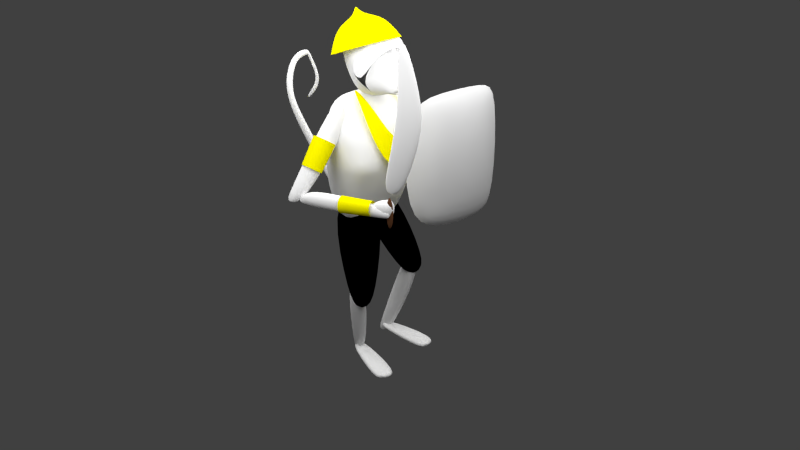 # Source: vaanar_warrior.blend  (saved by Blender 2.69.11; exported with 4.5.12 LTS)
import bpy
from mathutils import Matrix  # noqa: F401  (used for matrix-valued properties, if any)

bpy.ops.wm.read_factory_settings(use_empty=True)
scene = bpy.context.scene
scene.name = 'Scene'

# ---- collections
col_collection_1 = bpy.data.collections.new('Collection 1'); scene.collection.children.link(col_collection_1)

# ---- materials (node trees are filled in below, after node groups)
mat_body = bpy.data.materials.new('body')
mat_body.alpha_threshold = 0.0
mat_body.use_transparent_shadow = False
mat_body.diffuse_color = (1.0, 1.0, 1.0, 1.0)
mat_body.roughness = 0.5
mat_body.line_color = (0.0, 0.0, 0.0, 1.0)
mat_cloth = bpy.data.materials.new('cloth')
mat_cloth.alpha_threshold = 0.0
mat_cloth.use_transparent_shadow = False
mat_cloth.diffuse_color = (0.0, 0.0, 0.0, 1.0)
mat_cloth.roughness = 0.5
mat_cloth.line_color = (0.0, 0.0, 0.0, 1.0)
mat_wood = bpy.data.materials.new('wood')
mat_wood.alpha_threshold = 0.0
mat_wood.use_transparent_shadow = False
mat_wood.roughness = 0.5
mat_wood.line_color = (0.0, 0.0, 0.0, 1.0)
mat_ornaments = bpy.data.materials.new('ornaments')
mat_ornaments.alpha_threshold = 0.0
mat_ornaments.use_transparent_shadow = False
mat_ornaments.diffuse_color = (1.0, 0.9304, 0.0, 1.0)
mat_ornaments.specular_color = (1.0, 0.9431, 0.5919)
mat_ornaments.roughness = 0.5
mat_ornaments.line_color = (0.0, 0.0, 0.0, 1.0)
mat_face = bpy.data.materials.new('face')
mat_face.alpha_threshold = 0.0
mat_face.use_transparent_shadow = False
mat_face.diffuse_color = (1.0, 1.0, 1.0, 1.0)
mat_face.roughness = 0.5
mat_face.line_color = (0.0, 0.0, 0.0, 1.0)
mat_metal = bpy.data.materials.new('metal')
mat_metal.alpha_threshold = 0.0
mat_metal.use_transparent_shadow = False
mat_metal.diffuse_color = (1.0, 1.0, 1.0, 1.0)
mat_metal.roughness = 0.5
mat_metal.line_color = (0.0, 0.0, 0.0, 1.0)
mat_handle = bpy.data.materials.new('handle')
mat_handle.alpha_threshold = 0.0
mat_handle.use_transparent_shadow = False
mat_handle.diffuse_color = (0.1376, 0.05778, 0.02582, 1.0)
mat_handle.specular_color = (0.448, 0.448, 0.448)
mat_handle.roughness = 0.5
mat_handle.line_color = (0.0, 0.0, 0.0, 1.0)

# ---- material node trees

# ---- world
world_world = bpy.data.worlds.new('World'); scene.world = world_world
world_world.color = (0.05088, 0.05088, 0.05088)
world_world.use_sun_shadow = False
world_world.sun_shadow_jitter_overblur = 0.0
world_world.cycles.sampling_method = 'MANUAL'
world_world.cycles.sample_map_resolution = 256

# ---- cameras
cam_camera = bpy.data.cameras.new('Camera')
cam_camera.clip_end = 100.0
cam_camera.lens = 35.0
cam_camera.sensor_width = 32.0
cam_camera.sensor_height = 18.0
cam_camera.ortho_scale = 7.314
cam_camera.dof.focus_distance = 0.0
cam_camera.dof.aperture_fstop = 128.0

# ---- lights
light_lamp_003 = bpy.data.lights.new('Lamp.003', 'POINT')
light_lamp_003.transmission_factor = 0.0
light_lamp_003.cutoff_distance = 30.0
light_lamp_003.energy = 100.0
light_lamp_003.shadow_buffer_clip_start = 1.001
light_lamp_003.shadow_soft_size = 1.0
light_lamp_003.shadow_maximum_resolution = 0.006
light_lamp_003.use_absolute_resolution = True
light_lamp_003.cycles.use_multiple_importance_sampling = False
light_lamp_002 = bpy.data.lights.new('Lamp.002', 'POINT')
light_lamp_002.transmission_factor = 0.0
light_lamp_002.cutoff_distance = 30.0
light_lamp_002.energy = 100.0
light_lamp_002.shadow_buffer_clip_start = 1.001
light_lamp_002.shadow_soft_size = 1.0
light_lamp_002.shadow_maximum_resolution = 0.006
light_lamp_002.use_absolute_resolution = True
light_lamp_002.cycles.use_multiple_importance_sampling = False
light_lamp_001 = bpy.data.lights.new('Lamp.001', 'POINT')
light_lamp_001.transmission_factor = 0.0
light_lamp_001.cutoff_distance = 30.0
light_lamp_001.energy = 100.0
light_lamp_001.shadow_buffer_clip_start = 1.001
light_lamp_001.shadow_soft_size = 1.0
light_lamp_001.shadow_maximum_resolution = 0.006
light_lamp_001.use_absolute_resolution = True
light_lamp_001.cycles.use_multiple_importance_sampling = False
light_lamp = bpy.data.lights.new('Lamp', 'POINT')
light_lamp.transmission_factor = 0.0
light_lamp.cutoff_distance = 30.0
light_lamp.energy = 100.0
light_lamp.shadow_buffer_clip_start = 1.001
light_lamp.shadow_soft_size = 1.0
light_lamp.shadow_maximum_resolution = 0.006
light_lamp.use_absolute_resolution = True
light_lamp.cycles.use_multiple_importance_sampling = False

# ---- meshes
me_cylinder_005 = bpy.data.meshes.new('Cylinder.005')
me_cylinder_005.from_pydata([(9.16, 0.2264, 3.905), (-0.02846, 1.025, 4.396), (6.511, 1.918, 2.265), (-2.677, 2.716, 2.756), (4.263, 3.167, 2.243), (7.133, 1.139, 4.259), (-0.3819, 3.571, 2.491), (2.802, 1.515, 4.491), (6.988, 2.364, 4.046), (2.623, 2.74, 4.284), (4.812, 3.902, 2.518), (0.2031, 4.302, 2.764), (1.906, 2.243, 2.888), (0.4539, 0.5052, 2.835), (2.369, 1.979, 3.027), (0.9772, 0.2067, 2.992), (3.213, 1.661, 2.975), (1.93, -0.1523, 2.933), (3.271, 1.728, 2.804), (1.996, -0.07581, 2.74), (2.463, 2.088, 2.75), (1.084, 0.3305, 2.679), (2.688, 3.582, 2.784), (3.271, 3.194, 3.161), (4.133, 3.157, 2.693), (4.716, 2.769, 3.07), (2.792, 1.894, 2.783), (3.04, 1.728, 2.944), (3.199, 3.736, 2.77), (3.719, 3.363, 3.15), (2.242, 2.134, 2.828), (2.489, 1.973, 2.988), (2.424, 2.375, 2.993), (-0.7518, -1.515, 2.861), (2.923, 2.166, 3.0), (-0.2139, -2.141, 2.866), (3.34, 2.065, 2.911), (-0.06859, -2.885, 2.712), (3.259, 2.172, 2.816), (-0.4611, -3.003, 2.554), (2.761, 2.381, 2.809), (-0.999, -2.378, 2.549), (2.343, 2.482, 2.898), (-1.144, -1.634, 2.703), (-1.02, -2.874, 2.715), (3.456, 2.658, 2.859), (-0.008649, -2.831, 3.112), (1.418, -3.214, 3.49), (0.6414, -1.947, 3.078), (2.152, -2.215, 3.452), (1.715, -2.11, 2.932), (3.365, -2.399, 3.287), (1.728, -3.095, 2.876), (3.38, -3.511, 3.223), (0.663, -3.54, 2.986), (2.177, -4.015, 3.348), (-0.9836, -1.836, 2.729), (3.165, -2.526, 3.686), (-0.3567, -1.831, 2.642), (4.471, -2.544, 3.624), (-0.04311, -2.363, 2.569), (5.574, -3.45, 3.66), (-0.3565, -2.901, 2.583), (5.371, -4.338, 3.758), (-0.9835, -2.906, 2.669), (4.065, -4.321, 3.82), (-1.297, -2.374, 2.742), (2.962, -3.415, 3.784), (5.004, -3.382, 3.854), (-0.9643, -2.654, 2.503), (5.702, -2.436, 3.949), (10.93, -2.163, 3.724), (6.389, -2.4, 3.92), (10.14, -2.204, 3.757), (9.74, -0.1991, 3.149), (7.521, 0.994, 2.881), (4.887, 0.8249, 3.008), (4.096, -0.477, 3.386), (5.535, -0.5571, 3.574), (6.158, -0.223, 3.42), (7.693, -0.1141, 3.342), (8.871, -0.3175, 3.434), (7.94, -4.491, 3.827), (9.637, -4.254, 3.738), (5.46, -0.8169, 1.779), (7.892, -0.5618, 3.443), (8.715, -1.133, 1.682), (9.623, -1.278, 3.485), (8.71, -3.034, 1.793), (11.97, -4.129, 3.556), (5.546, -3.075, 2.001), (8.209, -4.838, 3.663), (2.357, -3.082, 2.084), (4.983, -4.019, 3.884), (2.362, -1.181, 1.972), (6.819, -0.7157, 3.618), (8.633, -2.784, 3.858), (4.977, -2.296, 1.538), (10.98, -0.2385, 2.675), (7.102, 0.1174, 2.948), (3.165, -0.3317, 2.963), (9.324, -0.6363, 1.964), (2.35, -0.7303, 2.199), (6.023, -0.5892, 2.237), (2.591, -3.825, 2.525), (9.939, -3.772, 2.199), (6.419, -4.007, 2.519), (9.691, 0.04823, 2.945), (5.087, 0.03878, 3.142), (7.698, -3.51, 1.843), (8.611, -4.407, 2.3), (10.76, -4.944, 3.56), (6.053, -5.073, 3.781), (4.448, -4.605, 2.496), (3.835, -3.74, 2.021), (3.083, -3.967, 3.252), (3.31, -1.737, 3.329), (5.319, -5.234, 3.17), (9.727, -5.061, 2.934), (11.47, -3.91, 2.823), (7.403, -4.546, 3.143), (11.85, -1.759, 3.005), (11.28, -1.491, 3.238), (4.374, -1.292, 3.516), (6.827, -3.174, 1.773), (6.126, -4.565, 1.704), (5.865, -2.934, 1.692), (5.155, -4.479, 1.634), (5.99, -3.045, 1.882), (5.32, -4.46, 1.821), (6.952, -3.285, 1.964), (6.291, -4.546, 1.891), (6.29, -5.497, 1.793), (5.387, -5.553, 1.75), (5.519, -5.405, 1.919), (6.423, -5.349, 1.962), (7.345, -7.04, 2.101), (6.641, -7.265, 2.114), (6.628, -6.954, 2.239), (7.332, -6.729, 2.226), (9.951, -8.608, 2.722), (9.12, -8.764, 2.69), (8.969, -8.407, 2.79), (9.8, -8.251, 2.823), (10.93, -9.458, 3.129), (10.19, -9.471, 3.01), (9.854, -9.071, 3.027), (10.6, -9.057, 3.146), (10.5, -10.11, 3.472), (10.06, -10.12, 3.366), (9.785, -9.802, 3.347), (10.23, -9.793, 3.454), (9.49, -10.44, 3.653), (9.288, -10.47, 3.573), (9.116, -10.23, 3.54), (9.318, -10.2, 3.62), (8.346, -10.56, 3.69), (8.143, -10.58, 3.609), (7.971, -10.34, 3.576), (8.173, -10.32, 3.657), (8.026, -10.5, 3.664), (8.149, -10.59, 3.616), (8.291, -10.4, 3.601), (8.168, -10.31, 3.65), (6.591, -10.05, 3.354), (6.832, -10.2, 3.336), (7.052, -10.03, 3.338), (6.811, -9.888, 3.356), (6.166, -9.82, 3.114), (6.476, -10.01, 3.141), (6.755, -9.883, 3.169), (6.445, -9.689, 3.142), (6.554, -10.23, 2.827), (6.758, -10.36, 2.845), (6.941, -10.27, 2.864), (6.738, -10.14, 2.846), (10.02, -6.287, 4.456), (9.446, -6.124, 4.071), (8.492, -5.958, 4.588), (7.203, -5.64, 4.266), (7.965, -4.998, 4.772), (6.43, -4.229, 4.535), (8.747, -3.969, 4.898), (7.578, -2.718, 4.721), (10.38, -3.475, 4.894), (9.976, -1.992, 4.715), (11.91, -3.805, 4.762), (12.22, -2.476, 4.521), (12.43, -4.765, 4.579), (12.99, -3.887, 4.251), (10.58, -5.634, 4.889), (11.65, -5.793, 4.452), (11.84, -5.398, 4.065), (9.445, -5.064, 4.759), (10.36, -4.902, 4.784), (10.64, -4.893, 4.763), (10.73, -5.071, 4.73), (10.29, -5.355, 4.705), (10.05, -5.275, 4.735), (10.56, -5.246, 4.714), (9.951, -5.116, 4.765), (10.12, -4.972, 4.784), (10.66, -5.599, 4.076), (9.624, -4.287, 3.723), (9.194, -6.169, 4.481), (8.153, -5.785, 4.181), (7.831, -4.42, 3.799), (7.563, -3.687, 3.74), (7.81, -2.511, 3.835), (10.23, -5.228, 4.74), (8.589, -4.914, 4.706), (7.111, -4.077, 4.543), (6.372, -3.336, 4.385), (6.409, -2.536, 4.195), (7.213, -1.894, 4.023), (9.442, -4.189, 4.833), (8.589, -2.822, 4.763), (10.89, -4.082, 4.772), (11.1, -2.636, 4.658), (11.49, -4.7, 4.584), (12.13, -3.706, 4.333), (12.17, -2.907, 4.142), (11.43, -2.165, 3.984), (10.11, -1.679, 3.901), (10.64, -6.062, 4.42), (9.519, -3.542, 3.658), (9.259, -2.404, 3.774), (7.119, -4.07, 4.545), (7.12, -4.081, 4.544), (11.95, -2.718, 4.375), (7.139, -3.012, 4.58), (9.835, -2.733, 4.737), (10.19, -4.134, 4.801), (6.372, -3.336, 4.385), (6.409, -2.536, 4.195), (8.589, -2.822, 4.763), (7.658, -2.159, 4.594), (11.1, -2.636, 4.658), (11.27, -1.891, 4.443), (12.17, -2.907, 4.142), (11.43, -2.165, 3.984), (9.603, -1.776, 4.623), (11.95, -2.718, 4.375), (7.139, -3.012, 4.58), (9.835, -2.733, 4.737), (7.81, -2.511, 3.835), (6.409, -2.536, 4.195), (7.213, -1.894, 4.023), (7.658, -2.159, 4.594), (7.935, -1.821, 4.412), (7.681, -0.8564, 4.09), (11.27, -1.891, 4.443), (10.45, -1.635, 4.307), (9.633, -0.7119, 4.008), (8.569, -1.58, 3.915), (11.43, -2.165, 3.984), (10.11, -1.679, 3.901), (9.259, -2.404, 3.774), (9.661, -1.52, 4.407), (8.97, -1.571, 4.436), (9.603, -1.776, 4.623), (10.21, -2.327, 4.504), (8.736, -2.425, 4.569), (9.652, -1.547, 4.346), (8.805, -1.608, 4.383), (8.683, -0.3353, 4.094), (8.542, -0.6008, 3.973), (8.685, -1.139, 4.04), (8.8, -0.8389, 4.281), (9.212, -0.8129, 4.264), (8.816, -1.83, 4.425), (9.764, -1.753, 4.385), (9.742, -2.093, 4.517), (9.259, -2.134, 4.54), (9.362, -1.687, 4.539), (9.582, -1.663, 4.526), (10.24, -1.175, 4.154), (9.657, -1.349, 4.202), (8.34, -1.443, 4.257), (7.623, -1.362, 4.262), (11.89, 2.988, 2.866), (11.04, 3.554, 2.315), (10.93, 2.527, 2.884), (10.07, 3.093, 2.334), (10.91, 3.348, 2.932), (10.06, 3.914, 2.381), (14.29, 1.141, 5.291), (12.93, 2.509, 4.086), (10.65, 3.591, 2.923), (11.54, 2.664, 2.829), (11.91, 4.099, 4.157), (9.913, 3.093, 2.502), (10.5, 2.705, 2.879), (11.19, 3.844, 2.486), (11.78, 3.456, 2.863), (11.93, 2.293, 2.463), (12.18, 2.127, 2.624), (10.0, 3.49, 2.521), (10.54, 3.068, 2.898), (11.35, 2.033, 2.481), (11.59, 1.87, 2.641), (12.79, 3.202, 4.617), (13.32, 2.144, 4.438), (11.23, 4.044, 3.546), (12.28, 2.643, 3.512), (14.65, 1.138, 5.275), (13.29, 2.505, 4.069), (11.01, 3.588, 2.906), (11.9, 2.66, 2.812), (12.26, 4.096, 4.14), (13.15, 3.198, 4.601), (13.68, 2.14, 4.421), (11.59, 4.04, 3.53), (12.64, 2.639, 3.495), (12.23, -2.32, 2.521), (11.16, -2.753, 2.93), (12.99, -1.557, 2.618), (12.01, -1.904, 3.037), (14.25, -1.94, 2.68), (13.4, -2.33, 3.107), (14.26, -2.94, 2.622), (13.42, -3.442, 3.042), (13.01, -3.174, 2.524), (12.03, -3.703, 2.933), (13.82, -1.541, 2.127), (10.89, -2.293, 3.208), (14.55, -1.478, 2.184), (11.8, -2.225, 3.38), (15.13, -1.971, 2.202), (12.23, -3.081, 3.573), (14.99, -2.526, 2.164), (11.75, -4.004, 3.593), (14.26, -2.588, 2.108), (10.84, -4.072, 3.421), (13.68, -2.096, 2.089), (10.4, -3.216, 3.229), (10.97, -3.099, 3.574), (15.09, -2.287, 2.032), (10.92, 2.151, 2.553), (11.9, 0.3664, 2.385), (11.42, 2.067, 2.701), (12.46, 0.2714, 2.552), (12.31, 2.388, 2.684), (13.46, 0.6341, 2.533), (12.36, 2.67, 2.525), (13.52, 0.9533, 2.354), (11.5, 2.524, 2.445), (12.55, 0.7878, 2.263), (11.39, 3.008, 2.741), (13.77, -1.036, 2.456), (11.74, 3.212, 2.679), (14.52, -1.023, 2.34), (11.61, 3.335, 2.568), (14.68, -1.452, 2.13), (11.12, 3.256, 2.519), (14.08, -1.894, 2.036), (10.76, 3.052, 2.582), (13.33, -1.907, 2.151), (10.9, 2.928, 2.692), (13.17, -1.478, 2.361), (14.44, -2.024, 2.214), (10.87, 3.662, 2.591), (0.1114, 0.2122, -0.3065), (-1.226, 2.846, -0.2425), (0.9228, 0.4146, -0.2778), (-0.02742, 3.373, -0.1949), (0.9486, 0.3813, -0.2139), (-0.1922, 3.724, -0.089), (0.163, 0.1456, -0.1787), (-1.556, 3.547, -0.03081), (-0.6485, -0.05682, -0.2073), (-2.755, 3.021, -0.07849), (-0.6743, -0.02355, -0.2712), (-2.59, 2.67, -0.1843), (-1.317, 3.662, -0.1354), (0.4451, -0.4292, -0.2639), (4.293, 1.026, -0.4632), (4.687, 3.866, -0.4722), (5.138, 0.9587, -0.4411), (6.071, 3.975, -0.4407), (5.162, 0.949, -0.3768), (6.169, 4.392, -0.3453), (4.342, 1.007, -0.3345), (4.881, 4.701, -0.2813), (3.497, 1.074, -0.3565), (3.497, 4.593, -0.3128), (3.472, 1.084, -0.4209), (3.399, 4.176, -0.4083), (5.125, 4.681, -0.3886), (4.223, 0.358, -0.4033), (-1.19e-08, 0.6563, -0.3071), (0.0, 0.9437, 0.8274), (0.5398, 0.3281, -0.3071), (0.866, 0.4718, 0.9137), (0.5398, -0.3281, -0.3071), (0.866, -0.4718, 1.086), (-6.639e-08, -0.6563, -0.3071), (-8.742e-08, -0.9437, 1.173), (-0.5398, -0.3281, -0.3071), (-0.866, -0.4718, 1.086), (-0.5398, 0.3281, -0.3071), (-0.866, 0.4718, 0.9137), (0.185, 0.1143, 1.167), (0.156, -0.336, -0.4802), (4.26, 1.529, -0.4358), (6.908, 1.675, 0.5975), (4.707, 1.161, -0.4721), (7.832, 1.128, 0.6176), (4.608, 0.5116, -0.4696), (8.086, 0.1723, 0.7787), (4.063, 0.2297, -0.4307), (7.417, -0.2365, 0.9196), (3.615, 0.5977, -0.3943), (6.493, 0.3104, 0.8995), (3.714, 1.248, -0.3968), (6.239, 1.266, 0.7385), (7.733, 0.7972, 0.8972), (3.767, 0.4425, -0.5464), (7.78, 2.208, 0.8571), (7.769, 0.07736, 1.945), (8.565, 1.356, 0.7467), (9.065, -1.403, 1.858), (7.826, 0.3897, 0.6056), (9.107, -3.512, 1.739), (6.303, 0.2749, 0.5749), (6.699, -3.81, 1.779), (5.518, 1.127, 0.6853), (4.249, -1.999, 1.939), (6.256, 2.093, 0.8264), (5.362, -0.2207, 1.985), (6.693, -2.773, 2.396), (7.119, 1.834, 0.4778), (-0.5102, 0.8714, 1.215), (3.18, -0.842, 2.117), (0.796, 1.111, 1.061), (5.528, -0.5484, 1.949), (1.355, 0.3143, 0.8689), (6.931, -2.008, 1.797), (0.6076, -0.7218, 0.8309), (5.007, -4.294, 1.93), (-0.6986, -0.9613, 0.9849), (2.659, -4.588, 2.099), (-1.258, -0.1647, 1.177), (2.234, -2.595, 2.135), (6.327, -3.238, 2.435), (-0.8649, 0.5536, 0.8329)], [], [(5, 0, 8), (7, 5, 8, 9), (1, 7, 9), (2, 4, 10), (11, 10, 4, 6), (6, 3, 11), (0, 2, 10, 8), (9, 8, 10, 11), (3, 1, 9, 11), (12, 13, 15, 14), (14, 15, 17, 16), (16, 17, 19, 18), (20, 21, 13, 12), (18, 19, 21, 20), (28, 29, 25, 24), (25, 29, 23, 31, 27), (24, 25, 27, 26), (30, 31, 23, 22), (22, 28, 24, 26, 30), (22, 23, 29, 28), (26, 27, 31, 30), (32, 33, 35, 34), (34, 35, 37, 36), (36, 37, 39, 38), (38, 39, 41, 40), (43, 41, 44), (42, 43, 33, 32), (40, 41, 43, 42), (34, 36, 45), (37, 44, 39), (33, 43, 44), (35, 33, 44), (37, 35, 44), (41, 39, 44), (32, 34, 45), (36, 38, 45), (42, 45, 40), (38, 40, 45), (42, 32, 45), (46, 47, 49, 48), (48, 49, 51, 50), (50, 51, 53, 52), (54, 55, 47, 46), (52, 53, 55, 54), (56, 57, 59, 58), (58, 59, 61, 60), (60, 61, 63, 62), (62, 63, 65, 64), (67, 65, 68), (66, 67, 57, 56), (64, 65, 67, 66), (58, 60, 69), (61, 68, 63), (57, 67, 68), (59, 57, 68), (61, 59, 68), (65, 63, 68), (56, 58, 69), (60, 62, 69), (66, 69, 64), (62, 64, 69), (66, 56, 69), (72, 70, 82), (83, 71, 73), (71, 74, 81, 73), (74, 75, 80, 81), (78, 77, 70, 72), (79, 76, 77, 78), (75, 76, 79, 80), (84, 103, 101, 86), (98, 107, 121), (110, 118, 120, 106), (113, 117, 115, 104), (95, 93, 96), (94, 102, 103, 84), (92, 104, 102, 94), (86, 88, 97), (96, 91, 111), (85, 95, 96), (87, 85, 96), (89, 87, 96), (93, 112, 96), (84, 86, 97), (109, 90, 97), (94, 97, 92), (114, 92, 97), (94, 84, 97), (101, 98, 121, 119, 105), (100, 116, 108), (102, 100, 99, 103), (103, 99, 98, 101), (104, 115, 116, 100, 102), (86, 101, 105, 88), (109, 110, 106, 90), (114, 113, 104, 92), (87, 89, 122), (95, 108, 123), (100, 108, 99), (99, 107, 98), (99, 85, 87, 107), (108, 95, 85, 99), (88, 105, 110, 109), (89, 96, 111), (105, 119, 118, 110), (106, 120, 117, 113), (90, 106, 113, 114), (112, 91, 96), (90, 114, 97), (88, 109, 97), (115, 93, 116), (108, 116, 123), (117, 112, 93, 115), (119, 89, 111, 118), (120, 91, 112, 117), (118, 111, 91, 120), (119, 121, 89), (122, 89, 121), (107, 122, 121), (107, 87, 122), (93, 95, 123), (116, 93, 123), (124, 125, 127, 126), (126, 127, 129, 128), (125, 131, 135, 132), (130, 131, 125, 124), (128, 129, 131, 130), (124, 126, 128, 130), (135, 134, 138, 139), (131, 129, 134, 135), (127, 125, 132, 133), (129, 127, 133, 134), (138, 137, 141, 142), (132, 135, 139, 136), (133, 132, 136, 137), (134, 133, 137, 138), (142, 141, 145, 146), (139, 138, 142, 143), (136, 139, 143, 140), (137, 136, 140, 141), (145, 144, 148, 149), (143, 142, 146, 147), (140, 143, 147, 144), (141, 140, 144, 145), (148, 151, 155, 152), (146, 145, 149, 150), (147, 146, 150, 151), (144, 147, 151, 148), (155, 154, 158, 159), (149, 148, 152, 153), (150, 149, 153, 154), (151, 150, 154, 155), (159, 158, 162, 163), (152, 155, 159, 156), (153, 152, 156, 157), (154, 153, 157, 158), (162, 161, 165, 166), (156, 159, 163, 160), (157, 156, 160, 161), (158, 157, 161, 162), (165, 164, 168, 169), (163, 162, 166, 167), (160, 163, 167, 164), (161, 160, 164, 165), (168, 171, 175, 172), (166, 165, 169, 170), (167, 166, 170, 171), (164, 167, 171, 168), (173, 172, 175, 174), (169, 168, 172, 173), (170, 169, 173, 174), (171, 170, 174, 175), (177, 176, 178, 179), (179, 178, 180, 181), (181, 180, 182, 183), (183, 182, 184, 185), (185, 184, 186, 187), (187, 186, 188, 189), (189, 188, 191, 192), (197, 190, 198), (198, 190, 200), (201, 200, 190), (201, 190, 194), (194, 190, 195), (195, 190, 196), (196, 190, 199), (199, 190, 197), (192, 191, 176, 177), (178, 198, 200, 193, 180), (182, 201, 194, 184), (186, 195, 196, 188), (191, 199, 197, 176), (176, 197, 198, 178), (180, 193, 200, 201, 182), (184, 194, 195, 186), (188, 196, 199, 191), (203, 202, 205, 206), (208, 207, 213, 214), (207, 206, 212, 213), (206, 205, 211, 212), (205, 204, 210, 228, 211), (211, 228, 227), (216, 215, 232, 231), (218, 220, 229), (218, 217, 219, 220), (223, 222, 225, 226), (225, 203, 206, 207), (202, 224, 204, 205), (226, 225, 207, 208), (224, 209, 204), (204, 209, 210), (210, 209, 215), (215, 209, 232), (217, 209, 219), (222, 221, 203, 225), (221, 220, 202, 203), (220, 219, 224, 202), (219, 209, 224), (220, 221, 229), (228, 210, 215, 216, 227), (230, 227, 216), (212, 211, 227, 230), (209, 217, 232), (231, 232, 217, 218), (236, 233, 243), (236, 235, 244, 241), (238, 239, 240), (236, 243, 235), (239, 238, 242), (238, 237, 242), (241, 244, 237, 238), (234, 233, 236), (247, 246, 279, 250), (249, 246, 248), (263, 258, 271), (274, 260, 275), (276, 252, 255), (254, 257, 245), (254, 245, 247), (254, 247, 250), (253, 266, 267), (254, 253, 256), (254, 256, 257), (270, 259, 264), (263, 264, 259, 258), (251, 252, 261), (248, 260, 262), (275, 260, 272), (260, 251, 261), (249, 248, 262), (253, 265, 269), (277, 263, 252, 276), (250, 279, 278), (265, 250, 268), (269, 265, 268), (266, 250, 267), (254, 250, 266), (253, 254, 266), (250, 265, 267), (265, 253, 267), (250, 278, 268), (263, 277, 269), (263, 269, 268, 264), (270, 249, 262), (249, 270, 264), (252, 263, 271), (260, 261, 272), (261, 252, 271), (260, 273, 262), (273, 270, 262), (259, 274, 275, 258), (259, 270, 273, 274), (261, 271, 272), (258, 275, 272, 271), (277, 253, 269), (253, 277, 276), (253, 276, 255, 256), (279, 249, 264, 278), (246, 249, 279), (278, 264, 268), (252, 251, 255), (274, 273, 260), (280, 282, 283, 281), (283, 285, 281), (282, 284, 285, 283), (284, 280, 281, 285), (280, 284, 282), (287, 302, 301, 290), (297, 298, 294, 293), (294, 298, 292, 300, 296), (293, 294, 296, 295), (299, 300, 292, 291), (291, 297, 293, 295, 299), (291, 292, 298, 297), (295, 296, 300, 299), (289, 304, 303, 288), (302, 286, 301), (304, 287, 290, 303), (306, 309, 310, 311), (308, 307, 312, 313), (311, 310, 305), (313, 312, 309, 306), (290, 309, 312, 303), (287, 306, 311, 302), (289, 308, 313, 304), (288, 307, 308, 289), (303, 312, 307, 288), (301, 310, 309, 290), (304, 313, 306, 287), (302, 311, 305, 286), (286, 305, 310, 301), (314, 315, 317, 316), (316, 317, 319, 318), (318, 319, 321, 320), (322, 323, 315, 314), (320, 321, 323, 322), (324, 325, 327, 326), (326, 327, 329, 328), (328, 329, 331, 330), (330, 331, 333, 332), (335, 333, 336), (334, 335, 325, 324), (332, 333, 335, 334), (326, 328, 337), (329, 336, 331), (325, 335, 336), (327, 325, 336), (329, 327, 336), (333, 331, 336), (324, 326, 337), (328, 330, 337), (334, 337, 332), (330, 332, 337), (334, 324, 337), (338, 339, 341, 340), (340, 341, 343, 342), (342, 343, 345, 344), (346, 347, 339, 338), (344, 345, 347, 346), (348, 349, 351, 350), (350, 351, 353, 352), (352, 353, 355, 354), (354, 355, 357, 356), (359, 357, 360), (358, 359, 349, 348), (356, 357, 359, 358), (350, 352, 361), (353, 360, 355), (349, 359, 360), (351, 349, 360), (353, 351, 360), (357, 355, 360), (348, 350, 361), (352, 354, 361), (358, 361, 356), (354, 356, 361), (358, 348, 361), (362, 363, 365, 364), (364, 365, 367, 366), (366, 367, 369, 368), (368, 369, 371, 370), (373, 371, 374), (372, 373, 363, 362), (370, 371, 373, 372), (364, 366, 375), (367, 374, 369), (363, 373, 374), (365, 363, 374), (367, 365, 374), (371, 369, 374), (362, 364, 375), (366, 368, 375), (372, 375, 370), (368, 370, 375), (372, 362, 375), (376, 377, 379, 378), (378, 379, 381, 380), (380, 381, 383, 382), (382, 383, 385, 384), (387, 385, 388), (386, 387, 377, 376), (384, 385, 387, 386), (378, 380, 389), (381, 388, 383), (377, 387, 388), (379, 377, 388), (381, 379, 388), (385, 383, 388), (376, 378, 389), (380, 382, 389), (386, 389, 384), (382, 384, 389), (386, 376, 389), (390, 391, 393, 392), (392, 393, 395, 394), (394, 395, 397, 396), (396, 397, 399, 398), (401, 399, 402), (400, 401, 391, 390), (398, 399, 401, 400), (392, 394, 403), (395, 402, 397), (391, 401, 402), (393, 391, 402), (395, 393, 402), (399, 397, 402), (390, 392, 403), (394, 396, 403), (400, 403, 398), (396, 398, 403), (400, 390, 403), (404, 405, 407, 406), (406, 407, 409, 408), (408, 409, 411, 410), (410, 411, 413, 412), (415, 413, 416), (414, 415, 405, 404), (412, 413, 415, 414), (406, 408, 417), (409, 416, 411), (405, 415, 416), (407, 405, 416), (409, 407, 416), (413, 411, 416), (404, 406, 417), (408, 410, 417), (414, 417, 412), (410, 412, 417), (414, 404, 417), (418, 419, 421, 420), (420, 421, 423, 422), (422, 423, 425, 424), (424, 425, 427, 426), (429, 427, 430), (428, 429, 419, 418), (426, 427, 429, 428), (420, 422, 431), (423, 430, 425), (419, 429, 430), (421, 419, 430), (423, 421, 430), (427, 425, 430), (418, 420, 431), (422, 424, 431), (428, 431, 426), (424, 426, 431), (428, 418, 431), (432, 433, 435, 434), (434, 435, 437, 436), (436, 437, 439, 438), (438, 439, 441, 440), (443, 441, 444), (442, 443, 433, 432), (440, 441, 443, 442), (434, 436, 445), (437, 444, 439), (433, 443, 444), (435, 433, 444), (437, 435, 444), (441, 439, 444), (432, 434, 445), (436, 438, 445), (442, 445, 440), (438, 440, 445), (442, 432, 445)])
me_cylinder_005.polygons.foreach_set('use_smooth', [True] * 464)
me_cylinder_005.polygons.foreach_set('material_index', [2, 2, 2, 2, 2, 2, 2, 2, 2, 3, 3, 3, 3, 3, 0, 0, 0, 0, 0, 0, 0, 0, 0, 0, 0, 0, 0, 0, 0, 0, 0, 0, 0, 0, 0, 0, 0, 0, 0, 3, 3, 3, 3, 3, 0, 0, 0, 0, 0, 0, 0, 0, 0, 0, 0, 0, 0, 0, 0, 0, 0, 0, 3, 3, 3, 3, 3, 3, 3, 0, 0, 0, 0, 0, 0, 0, 0, 0, 0, 0, 0, 0, 0, 0, 0, 0, 0, 0, 0, 0, 0, 0, 0, 0, 0, 0, 0, 0, 0, 0, 0, 0, 0, 0, 0, 0, 0, 0, 0, 0, 0, 0, 0, 0, 0, 0, 0, 0, 0, 0, 0, 0, 0, 0, 0, 0, 0, 0, 0, 0, 0, 0, 0, 0, 0, 0, 0, 0, 0, 0, 0, 0, 0, 0, 0, 0, 0, 0, 0, 0, 0, 0, 0, 0, 0, 0, 0, 0, 0, 0, 0, 0, 0, 0, 0, 0, 0, 0, 0, 0, 0, 3, 3, 3, 3, 3, 3, 3, 3, 3, 3, 3, 3, 3, 3, 3, 3, 3, 3, 3, 3, 3, 3, 3, 3, 0, 0, 0, 0, 0, 0, 0, 0, 0, 0, 0, 0, 0, 0, 0, 0, 0, 0, 0, 0, 0, 0, 0, 0, 0, 0, 0, 0, 4, 4, 4, 4, 4, 4, 4, 4, 4, 4, 4, 4, 4, 4, 4, 4, 4, 4, 4, 4, 4, 4, 4, 4, 4, 4, 4, 4, 4, 4, 4, 4, 4, 4, 4, 4, 4, 4, 4, 4, 4, 4, 4, 4, 4, 4, 4, 4, 4, 4, 4, 4, 4, 4, 4, 4, 4, 4, 6, 6, 6, 6, 6, 5, 0, 0, 0, 0, 0, 0, 0, 5, 5, 5, 5, 5, 5, 5, 5, 5, 5, 5, 5, 5, 5, 5, 5, 3, 3, 3, 3, 3, 0, 0, 0, 0, 0, 0, 0, 0, 0, 0, 0, 0, 0, 0, 0, 0, 0, 0, 3, 3, 3, 3, 3, 0, 0, 0, 0, 0, 0, 0, 0, 0, 0, 0, 0, 0, 0, 0, 0, 0, 0, 0, 0, 0, 0, 0, 0, 0, 0, 0, 0, 0, 0, 0, 0, 0, 0, 0, 0, 0, 0, 0, 0, 0, 0, 0, 0, 0, 0, 0, 0, 0, 0, 0, 0, 0, 0, 0, 0, 0, 0, 0, 0, 0, 0, 0, 0, 0, 0, 0, 0, 0, 0, 0, 0, 0, 0, 0, 0, 0, 0, 0, 0, 0, 0, 0, 0, 0, 0, 0, 0, 0, 0, 1, 1, 1, 1, 1, 1, 1, 1, 1, 1, 1, 1, 1, 1, 1, 1, 1, 1, 1, 1, 1, 1, 1, 1, 1, 1, 1, 1, 1, 1, 1, 1, 1, 1, 1, 1])
_uv = me_cylinder_005.uv_layers.new(name='UVMap')
_uv.uv.foreach_set('vector', [-0.9802, 0.2104, -1.611, -0.1661, -0.9288, -0.1786, 0.1796, 0.4012, -0.9802, 0.2104, -0.9288, -0.1786, 0.2408, 0.02044, 0.8498, 0.2386, 0.1796, 0.4012, 0.2408, 0.02044, 1.336, 0.8344, 1.96, 0.6597, 1.915, 0.9998, 0.1475, 0.7433, -1.087, 0.5403, -1.042, 0.2002, 0.2019, 0.4048, 0.2019, 0.4048, 0.7951, 0.7795, 0.1475, 0.7433, 1.391, 0.2935, 1.796, -2.167, 2.374, -2.002, 2.073, 0.2809, 0.2408, 0.02044, -0.9288, -0.1786, -0.6272, -2.461, 0.607, -2.258, 0.7951, 0.7795, 0.3902, 3.24, -0.2188, 3.022, 0.1475, 0.7433, 0.6065, 0.4665, 9.812e-05, 0.4991, 0.3674, 9.812e-05, 0.5837, 0.5641, 0.5837, 0.5641, 0.3674, 9.812e-05, 0.9631, 0.1951, 0.4876, 0.5765, 0.4876, 0.5765, 0.9631, 0.1951, 0.9631, 0.8087, 0.4567, 0.4828, 0.5256, 0.4128, 0.3663, 0.9999, 9.812e-05, 0.4991, 0.6065, 0.4665, 0.4567, 0.4828, 0.9631, 0.8087, 0.3663, 0.9999, 0.5256, 0.4128, 0.0, 0.282, 1.0, 0.2474, 1.0, 1.0, 0.0, 1.0, 0.0, 0.0, 0.7526, 0.0, 1.0, 0.0, 1.0, 0.7543, 1.0, 1.0, 0.0, 0.0, 1.0, 0.0, 1.0, 1.0, 0.0, 1.0, 0.0, 0.2432, 1.0, 0.2457, 1.0, 1.0, 0.0, 1.0, 0.0, 0.0, 0.282, 0.0, 1.0, 0.0, 1.0, 1.0, 0.7568, 0.7568, 0.0, 0.0, 1.0, 0.0, 1.0, 0.2474, 0.0, 0.282, 0.0, 0.0, 1.0, 0.0, 1.0, 0.2457, 0.0, 0.2432, 0.0, 0.0, 1.0, 0.0, 1.0, 1.0, 0.0, 1.0, 0.0, 0.0, 1.0, 0.0, 1.0, 1.0, 0.0, 1.0, 0.0, 0.0, 1.0, 0.0, 1.0, 1.0, 0.0, 1.0, 0.0, 0.0, 1.0, 0.0, 1.0, 1.0, 0.0, 1.0, 0.0, 0.0, 1.0, 0.0, 1.0, 1.0, 0.0, 0.0, 1.0, 0.0, 1.0, 1.0, 0.0, 1.0, 0.0, 0.0, 1.0, 0.0, 1.0, 1.0, 0.0, 1.0, 0.0, 0.0, 1.0, 0.0, 1.0, 1.0, 0.0, 0.0, 1.0, 0.0, 1.0, 1.0, 0.0, 0.0, 1.0, 0.0, 1.0, 1.0, 0.0, 0.0, 1.0, 0.0, 1.0, 1.0, 0.0, 0.0, 1.0, 0.0, 1.0, 1.0, 0.0, 0.0, 1.0, 0.0, 1.0, 1.0, 0.0, 0.0, 1.0, 0.0, 1.0, 1.0, 0.0, 0.0, 1.0, 0.0, 1.0, 1.0, 0.0, 0.0, 1.0, 0.0, 1.0, 1.0, 0.0, 0.0, 1.0, 0.0, 1.0, 1.0, 0.0, 0.0, 1.0, 0.0, 1.0, 1.0, 0.1763, 0.3055, 9.725e-05, 0.1811, 0.5673, 9.719e-05, 0.5306, 0.2304, 0.5306, 0.2304, 0.5673, 9.719e-05, 0.9999, 0.4853, 0.7255, 0.4893, 0.7255, 0.4893, 0.9999, 0.4853, 0.5801, 0.9448, 0.5448, 0.7239, 0.2046, 0.6348, 9.719e-05, 0.736, 9.725e-05, 0.1811, 0.1763, 0.3055, 0.5448, 0.7239, 0.5801, 0.9448, 9.719e-05, 0.736, 0.2046, 0.6348, 0.0, 0.0, 1.0, 0.0, 1.0, 1.0, 0.0, 1.0, 0.0, 0.0, 1.0, 0.0, 1.0, 1.0, 0.0, 1.0, 0.0, 0.0, 1.0, 0.0, 1.0, 1.0, 0.0, 1.0, 0.0, 0.0, 1.0, 0.0, 1.0, 1.0, 0.0, 1.0, 0.0, 0.0, 1.0, 0.0, 1.0, 1.0, 0.0, 0.0, 1.0, 0.0, 1.0, 1.0, 0.0, 1.0, 0.0, 0.0, 1.0, 0.0, 1.0, 1.0, 0.0, 1.0, 0.0, 0.0, 1.0, 0.0, 1.0, 1.0, 0.0, 0.0, 1.0, 0.0, 1.0, 1.0, 0.0, 0.0, 1.0, 0.0, 1.0, 1.0, 0.0, 0.0, 1.0, 0.0, 1.0, 1.0, 0.0, 0.0, 1.0, 0.0, 1.0, 1.0, 0.0, 0.0, 1.0, 0.0, 1.0, 1.0, 0.0, 0.0, 1.0, 0.0, 1.0, 1.0, 0.0, 0.0, 1.0, 0.0, 1.0, 1.0, 0.0, 0.0, 1.0, 0.0, 1.0, 1.0, 0.0, 0.0, 1.0, 0.0, 1.0, 1.0, 0.0, 0.0, 1.0, 0.0, 1.0, 1.0, 0.0, 0.0, 0.0, 0.0, 0.0, 0.0, 0.0, 0.0, 0.0, 0.0, 0.0, 0.0, 0.404, 9.788e-05, 0.8288, 0.332, 0.6104, 0.3946, 0.3409, 0.07612, 0.8288, 0.332, 0.9999, 0.6763, 0.648, 0.5509, 0.6104, 0.3946, 0.4014, 0.7482, 0.4649, 0.9584, 9.788e-05, 0.6669, 0.03065, 0.586, 0.5405, 0.7143, 0.8212, 0.9584, 0.4649, 0.9584, 0.4014, 0.7482, 0.9999, 0.6763, 0.8212, 0.9584, 0.5405, 0.7143, 0.648, 0.5509, 0.0, 0.0, 1.0, 0.0, 1.0, 1.0, 0.0, 1.0, 0.0, 0.0, 1.0, 0.0, 0.3979, 0.3979, 0.0, 0.3798, 0.5179, 0.4499, 0.5491, 1.0, 0.0, 1.0, 0.0, 0.5177, 0.5394, 0.4757, 0.5118, 1.0, 0.0, 1.0, 0.0, 0.0, 1.0, 0.0, 1.0, 1.0, 0.0, 0.0, 1.0, 0.0, 1.0, 1.0, 0.0, 1.0, 0.0, 0.0, 1.0, 0.0, 1.0, 1.0, 0.0, 1.0, 0.0, 0.0, 1.0, 0.0, 1.0, 1.0, 1.0, 0.0, 1.0, 1.0, 0.5151, 0.5151, 0.0, 0.0, 1.0, 0.0, 1.0, 1.0, 0.0, 0.0, 1.0, 0.0, 1.0, 1.0, 0.0, 0.0, 1.0, 0.0, 1.0, 1.0, 0.0, 0.0, 0.5602, 0.0, 1.0, 1.0, 0.0, 0.0, 1.0, 0.0, 1.0, 1.0, 0.322, 0.0, 1.0, 0.0, 1.0, 1.0, 0.0, 0.0, 1.0, 0.0, 1.0, 1.0, 0.5398, 0.0, 1.0, 0.0, 1.0, 1.0, 0.0, 0.0, 1.0, 0.0, 1.0, 1.0, 0.0, 0.0, 1.0, 0.0, 1.0, 0.3979, 0.4781, 1.0, 0.0, 1.0, 0.0, 0.0, 0.3726, 0.0, 1.0, 1.0, 0.0, 0.0, 1.0, 0.0, 1.0, 1.0, 0.0, 1.0, 0.0, 0.0, 1.0, 0.0, 1.0, 1.0, 0.0, 1.0, 0.0, 0.0, 0.5118, 0.0, 1.0, 0.6274, 1.0, 1.0, 0.0, 1.0, 0.0, 0.0, 1.0, 0.0, 1.0, 1.0, 0.0, 1.0, 0.0, 0.322, 1.0, 0.3798, 1.0, 1.0, 0.0, 1.0, 0.0, 0.5398, 1.0, 0.5177, 1.0, 1.0, 0.0, 1.0, 1.0, 0.0, 1.0, 1.0, 0.4791, 0.4791, 1.0, 0.0, 1.0, 1.0, 0.5657, 0.5657, 0.0, 0.0, 1.0, 0.0, 1.0, 1.0, 0.0, 0.0, 1.0, 0.0, 1.0, 1.0, 0.0, 0.0, 1.0, 0.0, 1.0, 1.0, 0.0, 1.0, 0.0, 0.0, 1.0, 0.0, 1.0, 1.0, 0.0, 1.0, 0.0, 0.0, 1.0, 0.0, 1.0, 0.3798, 0.0, 0.322, 0.0, 0.0, 1.0, 0.0, 0.5151, 0.5151, 0.0, 0.0, 0.4781, 0.0, 0.5179, 0.4499, 0.0, 0.3798, 0.0, 0.0, 0.5491, 0.0, 0.5394, 0.4757, 0.0, 0.5177, 0.0, 0.0, 1.0, 0.0, 1.0, 0.5177, 0.0, 0.5398, 0.5602, 0.0, 1.0, 0.0, 1.0, 1.0, 0.0, 0.0, 0.5398, 0.0, 1.0, 1.0, 0.0, 0.0, 0.322, 0.0, 1.0, 1.0, 0.5118, 0.0, 1.0, 0.0, 1.0, 0.6274, 1.0, 1.0, 0.3726, 0.0, 1.0, 0.5657, 0.5394, 0.4757, 1.0, 0.4398, 1.0, 1.0, 0.5118, 1.0, 0.4781, 0.0, 1.0, 0.0, 1.0, 0.5151, 0.5179, 0.4499, 0.5491, 0.0, 1.0, 0.0, 1.0, 0.4398, 0.5394, 0.4757, 0.5179, 0.4499, 1.0, 0.5151, 1.0, 1.0, 0.5491, 1.0, 0.4781, 1.0, 1.0, 0.3979, 1.0, 1.0, 1.0, 0.4791, 1.0, 1.0, 0.3979, 0.3979, 1.0, 0.0, 1.0, 0.4791, 0.3979, 0.3979, 0.0, 0.0, 1.0, 0.0, 0.4791, 0.4791, 0.0, 0.0, 1.0, 0.0, 0.5657, 0.5657, 0.3726, 0.0, 1.0, 0.0, 1.0, 0.5657, 0.9779, 0.4751, 0.9775, 2.47, 0.4658, 2.661, 0.4779, 0.4751, 0.4779, 0.4751, 0.4658, 2.661, -0.02182, 2.486, -0.02214, 0.4751, 0.471, 0.4699, -0.01033, 0.295, -0.3492, 1.239, 0.05987, 1.558, 0.4779, 0.4751, 0.4899, 2.295, 0.9775, 2.47, 0.9779, 0.4751, 0.9779, 0.4751, 0.9782, 2.486, 1.49, 2.295, 1.478, 0.4751, 0.3463, 0.9779, 0.8463, 0.4779, 0.3463, -0.02214, -0.1537, 0.4779, 0.6508, 0.2394, 0.9952, 0.5772, -0.3245, 2.066, -0.4539, 1.599, 0.4899, 0.295, -0.02182, 0.4857, 0.009954, 1.577, 0.527, 1.239, 0.4658, 0.6605, 0.9775, 0.4699, 1.008, 1.558, 0.4907, 1.896, 0.4389, 0.4857, 0.9202, 0.6605, 0.4043, 1.896, -0.004762, 1.577, 0.6755, 0.06632, 0.9128, 0.5286, -1.381, 1.442, -1.514, 0.9729, 0.05987, 0.5582, -0.3492, 0.2394, -1.454, 1.599, -1.217, 2.061, 0.4043, 0.8959, 0.05987, 0.5582, -1.217, 2.061, -1.087, 2.529, 0.9952, 0.5772, 1.404, 0.8959, -0.08725, 2.529, -0.3245, 2.066, 0.4862, 0.9729, 0.6192, 1.442, -0.5484, 1.874, -0.4271, 1.446, 0.5461, 0.5989, 0.6755, 1.066, -1.514, 1.973, -1.796, 1.533, 0.7833, 0.06122, 0.5461, -0.4011, -1.796, 0.5332, -1.663, 1.002, 0.9128, 0.5286, 0.7833, 0.06122, -1.663, 1.002, -1.381, 1.442, 0.4516, 0.7974, -0.03427, 0.9629, -0.8273, -0.3246, -0.455, -0.3103, 0.2036, 0.5332, 0.4862, 0.9729, -0.4271, 1.446, -0.9129, 1.16, 0.3366, 0.002446, 0.2036, -0.4668, -0.9129, 0.1602, -1.034, 0.5888, 0.6192, 0.4421, 0.3366, 0.002446, -1.034, 0.5888, -0.5484, 0.8743, 0.6754, 0.34, 0.4675, 0.01988, -0.662, 0.6919, -0.5901, 0.9301, 0.4145, 0.4457, 0.7974, 0.8743, -0.3103, 1.532, -0.5183, 1.212, 0.08706, 0.1602, 0.5729, 0.4457, -0.2821, 1.212, -0.6544, 1.02, 0.9629, 0.5888, 0.58, 0.1602, -0.5325, 1.02, -0.3246, 1.34, 0.1416, 0.338, 0.3828, 0.4544, 0.5985, -0.4855, 0.3573, -0.6019, 0.545, 0.6897, 0.1727, 0.6754, -0.02367, -0.5901, 0.2176, -0.4738, 0.4817, 0.2116, 0.6897, 0.5317, -0.4738, 1.062, -0.5456, 0.8241, 0.3456, 0.4675, 0.7179, 0.4817, 0.3828, -0.5456, 0.1416, -0.662, 0.3573, 0.3981, 0.5985, 0.5145, 0.4404, 0.6822, 0.377, 0.4137, 0.4099, 0.9301, 0.338, 0.6919, -0.6019, 1.125, -0.53, 1.363, 0.2176, 0.5262, -0.02367, 0.4099, 0.192, -0.53, 0.4333, -0.4137, 0.4544, 0.8241, 0.5262, 1.062, -0.4137, 1.496, -0.4855, 1.257, 0.4404, 0.2296, 0.4135, 0.5055, 1.504, 0.5105, 1.465, 0.2402, 0.192, 0.3632, 0.3573, 0.125, 0.377, 0.1151, 0.3502, 0.3909, 0.4333, 0.5863, 0.192, 0.47, 0.3502, 0.3023, 0.4135, 0.5708, 0.5985, 0.2573, 0.4333, 0.4955, 0.4135, 0.5055, 0.4404, 0.2296, 0.504, 0.4162, 0.5542, 0.1502, 1.274, 0.5617, 1.092, 0.7453, 0.377, 0.4137, 0.4404, 0.6822, 1.465, 0.5373, 1.516, 0.2713, 0.3502, 0.3909, 0.377, 0.1151, 1.516, 0.1139, 1.554, 0.3842, 0.4135, 0.5708, 0.3502, 0.3023, 1.554, 0.1502, 1.504, 0.4162, 0.5617, 0.3375, 0.6487, 0.07944, 1.919, 0.7437, 1.862, 0.9131, 0.4654, 0.2402, 0.504, 0.5105, 1.092, 0.4863, 0.9688, 0.2282, 0.5156, 0.2713, 0.4654, 0.5373, 0.9688, 0.8322, 1.152, 0.6487, 0.5542, 0.3842, 0.5156, 0.1139, 1.152, 0.07944, 1.274, 0.3375, 0.6486, 0.01073, 0.7685, -0.08694, 0.6879, -0.2563, 0.568, -0.1587, 0.09157, 0.7453, 0.2743, 0.5617, 0.7685, 1.862, 0.6486, 1.983, 0.8322, 0.2282, 0.7453, 0.4863, 1.983, 1.011, 2.04, 0.8413, 0.1516, 0.6487, -0.03119, 0.8322, 0.568, 2.04, 0.6879, 1.919, 0.7077, 0.9975, 0.6059, 0.7121, 0.7254, 0.5753, 0.9999, 0.7052, 0.9999, 0.7052, 0.7254, 0.5753, 0.714, 0.3909, 0.9999, 0.2907, 0.9999, 0.2907, 0.714, 0.3909, 0.5804, 0.2739, 0.7092, 0.0003082, 0.7092, 0.0003082, 0.5804, 0.2739, 0.3974, 0.2871, 0.2956, 9.989e-05, 0.2956, 9.989e-05, 0.3974, 0.2871, 0.2749, 0.422, 0.001129, 0.2903, 0.001129, 0.2903, 0.2749, 0.422, 0.2867, 0.6046, 9.989e-05, 0.7065, 9.989e-05, 0.7065, 0.2867, 0.6046, 0.4251, 0.723, 0.2954, 0.9982, 0.5192, 0.5383, 0.4999, 0.5015, 0.5374, 0.5104, 0.5374, 0.5104, 0.4999, 0.5015, 0.5361, 0.4794, 0.5113, 0.462, 0.5361, 0.4794, 0.4999, 0.5015, 0.5113, 0.462, 0.4999, 0.5015, 0.4841, 0.4643, 0.4841, 0.4643, 0.4999, 0.5015, 0.4579, 0.4833, 0.4579, 0.4833, 0.4999, 0.5015, 0.4603, 0.5184, 0.4603, 0.5184, 0.4999, 0.5015, 0.4865, 0.5359, 0.4865, 0.5359, 0.4999, 0.5015, 0.5192, 0.5383, 0.2954, 0.9982, 0.4251, 0.723, 0.6059, 0.7121, 0.7077, 0.9975, 0.7254, 0.5753, 0.5374, 0.5104, 0.5361, 0.4794, 0.5836, 0.4552, 0.714, 0.3909, 0.5804, 0.2739, 0.5113, 0.462, 0.4841, 0.4643, 0.3974, 0.2871, 0.2749, 0.422, 0.4579, 0.4833, 0.4603, 0.5184, 0.2867, 0.6046, 0.4251, 0.723, 0.4865, 0.5359, 0.5192, 0.5383, 0.6059, 0.7121, 0.6059, 0.7121, 0.5192, 0.5383, 0.5374, 0.5104, 0.7254, 0.5753, 0.714, 0.3909, 0.5836, 0.4552, 0.5361, 0.4794, 0.5113, 0.462, 0.5804, 0.2739, 0.3974, 0.2871, 0.4841, 0.4643, 0.4579, 0.4833, 0.2749, 0.422, 0.2867, 0.6046, 0.4603, 0.5184, 0.4865, 0.5359, 0.4251, 0.723, 0.0, 0.0, 1.0, 0.0, 1.0, 1.0, 0.0, 1.0, 0.0, 0.0, 1.0, 0.0, 1.0, 1.0, 0.0, 1.0, 0.0, 0.0, 1.0, 0.0, 1.0, 1.0, 0.0, 1.0, 0.0, 0.0, 1.0, 0.0, 1.0, 1.0, 0.0, 1.0, 0.0, 0.0, 1.0, 0.0, 1.0, 1.0, 0.007099, 1.0, 0.0, 1.0, 0.0, 0.0, 0.007099, 0.0, 0.0, 0.005618, 0.0, 0.0, 1.0, 0.0, 1.0, 0.5179, 0.0, 0.4822, 1.0, 0.0, 1.0, 1.0, 0.5282, 0.5282, 0.0, 0.0, 1.0, 0.0, 1.0, 1.0, 0.0, 1.0, 0.0, 0.0, 1.0, 0.0, 1.0, 1.0, 0.0, 1.0, 0.0, 0.0, 1.0, 0.0, 1.0, 1.0, 0.0, 1.0, 0.0, 0.0, 1.0, 0.0, 1.0, 1.0, 0.0, 1.0, 0.0, 0.0, 1.0, 0.0, 1.0, 1.0, 0.0, 1.0, 0.0, 0.0, 1.0, 0.0, 1.0, 1.0, 0.0, 0.0, 1.0, 0.0, 1.0, 1.0, 0.0, 0.0, 1.0, 0.0, 1.0, 1.0, 0.0, 0.0, 1.0, 0.0, 0.5179, 0.5179, 0.0, 0.0, 1.0, 0.0, 1.0, 1.0, 0.0, 0.0, 1.0, 0.0, 1.0, 1.0, 0.0, 1.0, 0.0, 0.0, 1.0, 0.0, 1.0, 1.0, 0.0, 1.0, 0.0, 0.0, 1.0, 0.0, 1.0, 1.0, 0.0, 1.0, 0.0, 0.0, 1.0, 0.0, 1.0, 1.0, 1.0, 1.0, 0.0, 1.0, 0.5282, 0.5282, 0.007099, 0.0, 1.0, 0.0, 1.0, 1.0, 0.0, 1.0, 0.0, 0.005618, 0.5031, 0.4997, 1.0, 0.005618, 1.0, 1.0, 0.0, 0.0, 1.0, 0.0, 1.0, 0.005618, 0.5031, 0.4997, 1.0, 0.0, 1.0, 1.0, 0.5179, 0.5179, 0.0, 0.4822, 1.0, 0.5179, 1.0, 1.0, 0.0, 1.0, 0.6498, 0.8441, 0.8886, 0.8827, 0.7501, 0.9261, 0.6498, 0.8441, 0.5786, 0.9927, 0.4509, 0.9999, 0.4451, 0.8498, 0.2449, 0.8441, 0.004908, 0.8827, 0.0001196, 0.7255, 0.6498, 0.8441, 0.7501, 0.9261, 0.5786, 0.9927, 0.004908, 0.8827, 0.2449, 0.8441, 0.1368, 0.9321, 0.2449, 0.8441, 0.3141, 0.9928, 0.1368, 0.9321, 0.4451, 0.8498, 0.4509, 0.9999, 0.3141, 0.9928, 0.2449, 0.8441, 0.8939, 0.7255, 0.8886, 0.8827, 0.6498, 0.8441, 0.7588, 0.4405, 0.7901, 0.5788, 0.7293, 0.5143, 0.6908, 0.381, 0.696, 0.648, 0.7901, 0.5788, 0.7321, 0.775, 0.4901, 0.629, 0.5152, 0.6751, 0.4717, 0.6751, 0.5585, 0.7312, 0.5509, 0.8239, 0.5356, 0.7316, 0.3839, 0.5175, 0.3997, 0.6528, 0.3081, 0.5723, 0.4182, 0.1992, 0.397, 0.0001196, 0.5914, 0.1012, 0.4182, 0.1992, 0.5914, 0.1012, 0.576, 0.3185, 0.4182, 0.1992, 0.576, 0.3185, 0.4123, 0.3548, 0.2957, 0.2958, 0.367, 0.2988, 0.3548, 0.3245, 0.4182, 0.1992, 0.2957, 0.2958, 0.2259, 0.1392, 0.4182, 0.1992, 0.2259, 0.1392, 0.397, 0.0001196, 0.6202, 0.6709, 0.5793, 0.6767, 0.5979, 0.6305, 0.4901, 0.629, 0.5979, 0.6305, 0.5793, 0.6767, 0.5152, 0.6751, 0.3675, 0.7853, 0.3997, 0.6528, 0.4558, 0.7604, 0.7321, 0.775, 0.5509, 0.8239, 0.648, 0.7533, 0.5356, 0.7316, 0.5509, 0.8239, 0.49, 0.7495, 0.5509, 0.8239, 0.3675, 0.7853, 0.4558, 0.7604, 0.696, 0.648, 0.7321, 0.775, 0.648, 0.7533, 0.4059, 0.3703, 0.5494, 0.358, 0.5252, 0.4932, 0.438, 0.5317, 0.4901, 0.629, 0.3997, 0.6528, 0.3839, 0.5175, 0.6908, 0.381, 0.7293, 0.5143, 0.6524, 0.5346, 0.5494, 0.358, 0.6908, 0.381, 0.5662, 0.4943, 0.5252, 0.4932, 0.5494, 0.358, 0.5662, 0.4943, 0.367, 0.2988, 0.4123, 0.3548, 0.3548, 0.3245, 0.4182, 0.1992, 0.4123, 0.3548, 0.367, 0.2988, 0.2957, 0.2958, 0.4182, 0.1992, 0.367, 0.2988, 0.4123, 0.3548, 0.339, 0.354, 0.3548, 0.3245, 0.339, 0.354, 0.2957, 0.2958, 0.3548, 0.3245, 0.6908, 0.381, 0.6524, 0.5346, 0.5662, 0.4943, 0.4901, 0.629, 0.438, 0.5317, 0.5252, 0.4932, 0.4901, 0.629, 0.5252, 0.4932, 0.5662, 0.4943, 0.5979, 0.6305, 0.6202, 0.6709, 0.696, 0.648, 0.648, 0.7533, 0.696, 0.648, 0.6202, 0.6709, 0.5979, 0.6305, 0.3997, 0.6528, 0.4901, 0.629, 0.4717, 0.6751, 0.5509, 0.8239, 0.4558, 0.7604, 0.49, 0.7495, 0.4558, 0.7604, 0.3997, 0.6528, 0.4717, 0.6751, 0.5509, 0.8239, 0.6074, 0.7448, 0.648, 0.7533, 0.6074, 0.7448, 0.6202, 0.6709, 0.648, 0.7533, 0.5793, 0.6767, 0.5585, 0.7312, 0.5356, 0.7316, 0.5152, 0.6751, 0.5793, 0.6767, 0.6202, 0.6709, 0.6074, 0.7448, 0.5585, 0.7312, 0.4558, 0.7604, 0.4717, 0.6751, 0.49, 0.7495, 0.5152, 0.6751, 0.5356, 0.7316, 0.49, 0.7495, 0.4717, 0.6751, 0.438, 0.5317, 0.4059, 0.3703, 0.5252, 0.4932, 0.4059, 0.3703, 0.438, 0.5317, 0.3839, 0.5175, 0.4059, 0.3703, 0.3839, 0.5175, 0.3081, 0.5723, 0.3424, 0.4521, 0.7293, 0.5143, 0.696, 0.648, 0.5979, 0.6305, 0.6524, 0.5346, 0.7901, 0.5788, 0.696, 0.648, 0.7293, 0.5143, 0.6524, 0.5346, 0.5979, 0.6305, 0.5662, 0.4943, 0.3997, 0.6528, 0.3675, 0.7853, 0.3081, 0.5723, 0.5585, 0.7312, 0.6074, 0.7448, 0.5509, 0.8239, 0.2315, 0.2671, 0.08842, 0.271, 0.07125, 0.1609, 0.1268, 0.157, 1.071, 0.1609, 0.9506, 0.1598, 1.127, 0.157, 1.088, 0.271, 0.9308, 0.2699, 0.9506, 0.1598, 1.071, 0.1609, 0.9308, 0.2699, 1.232, 0.2671, 1.127, 0.157, 0.9506, 0.1598, 1.232, 0.2671, 0.9308, 0.2699, 1.088, 0.271, 0.704, 0.4977, 0.6931, 0.5673, 0.7417, 0.5846, 0.7581, 0.4867, 0.9884, 0.1896, 0.9896, 0.2652, 0.7277, 0.2605, 0.8806, 0.1851, 0.7277, 0.2605, 0.9896, 0.2652, 1.041, 0.2658, 1.202, 0.2381, 1.251, 0.235, 0.8806, 0.1851, 0.7277, 0.2605, 1.251, 0.235, 1.242, 0.2029, 0.1953, 0.2062, 0.2019, 0.2381, 0.0409, 0.2658, 0.03593, 0.1905, 1.036, 0.1905, 0.9884, 0.1896, 0.8806, 0.1851, 1.242, 0.2029, 1.195, 0.2062, 1.036, 0.1905, 1.041, 0.2658, 0.9896, 0.2652, 0.9884, 0.1896, 0.2422, 0.2029, 0.2506, 0.235, 0.2019, 0.2381, 0.1953, 0.2062, 1.162, 0.2624, 0.8283, 0.3894, 0.7892, 0.3741, 0.8982, 0.2641, 0.6931, 0.5673, 0.662, 0.7376, 0.7417, 0.5846, 0.8283, 0.3894, 0.704, 0.4977, 0.7581, 0.4867, 0.7892, 0.3741, 0.6371, 0.4965, 0.7404, 0.4855, 0.7195, 0.5835, 0.632, 0.5661, 1.226, 0.2612, 0.8793, 0.2629, 0.7663, 0.3729, 0.5234, 0.3882, 0.632, 0.5661, 0.7195, 0.5835, 0.6075, 0.7364, 0.5234, 0.3882, 0.7663, 0.3729, 0.7404, 0.4855, 0.6371, 0.4965, 0.7581, 0.4867, 0.7404, 0.4855, 0.7663, 0.3729, 0.7892, 0.3741, 0.704, 0.4977, 0.6371, 0.4965, 0.632, 0.5661, 0.6931, 0.5673, 1.162, 0.2624, 1.226, 0.2612, 0.5234, 0.3882, 0.8283, 0.3894, 0.8982, 0.2641, 0.8793, 0.2629, 1.226, 0.2612, 1.162, 0.2624, 0.7892, 0.3741, 0.7663, 0.3729, 0.8793, 0.2629, 0.8982, 0.2641, 0.7417, 0.5846, 0.7195, 0.5835, 0.7404, 0.4855, 0.7581, 0.4867, 0.8283, 0.3894, 0.5234, 0.3882, 0.6371, 0.4965, 0.704, 0.4977, 0.6931, 0.5673, 0.632, 0.5661, 0.6075, 0.7364, 0.662, 0.7376, 0.662, 0.7376, 0.6075, 0.7364, 0.7195, 0.5835, 0.7417, 0.5846, 0.09685, 0.9078, 0.05564, 1.124, 0.6825, 1.125, 0.6603, 0.9089, 0.8801, 0.9089, 0.8782, 1.125, 0.3691, 1.12, 0.4225, 0.9042, 0.9188, 0.9042, 0.9701, 1.12, 0.5211, 1.116, 0.5152, 0.9002, 0.2933, 0.9024, 0.2253, 1.118, 0.7893, 1.124, 0.8002, 0.9078, 0.5152, 0.9002, 0.5211, 1.116, -0.04408, 1.118, 0.00721, 0.9024, 0.4126, 0.6741, 0.4126, 1.241, 0.8456, 1.284, 0.6825, 0.6741, 0.6489, 0.6741, 0.7208, 1.284, 0.2489, 1.371, 0.3208, 0.6741, 0.6825, 0.6741, 0.8456, 1.371, 0.4126, 1.414, 0.4126, 0.6741, 0.4126, 0.6741, 0.4126, 1.414, -0.02044, 1.371, 0.1427, 0.6741, 0.9796, 0.7208, 0.9796, 0.2489, 1.505, 0.542, 0.1427, 0.6741, -0.02044, 1.284, 0.4126, 1.241, 0.4126, 0.6741, 0.3208, 0.6741, 0.2489, 1.371, 0.7208, 1.284, 0.6489, 0.6741, 0.6825, 0.6489, 0.6825, 0.3208, 0.3963, 0.2548, 0.8456, 0.2489, 0.5051, 0.542, 0.4126, 0.01298, 0.4126, 0.9567, -0.02044, 0.7208, 0.5051, 0.542, 0.8456, 0.7208, 0.4126, 0.9567, 0.5051, 0.542, 0.8456, 0.2489, 0.8456, 0.7208, 0.5051, 0.542, 0.9796, 0.2489, 1.413, 0.01298, 1.505, 0.542, 0.4126, 0.813, 0.6825, 0.6489, 0.3963, 0.2548, 0.6825, 0.3208, 0.4126, 0.1567, 0.3963, 0.2548, 0.1427, 0.6489, 0.3963, 0.2548, 0.1427, 0.3208, 0.4126, 0.1567, 0.1427, 0.3208, 0.3963, 0.2548, 0.1427, 0.6489, 0.4126, 0.813, 0.3963, 0.2548, 0.4897, 0.6112, 0.4341, 0.8658, 0.948, 0.868, 0.9447, 0.6131, 0.2625, 0.6131, 0.2599, 0.868, 0.9113, 0.8658, 0.8392, 0.6111, 0.9324, 0.6111, 0.9341, 0.8658, 0.4116, 0.8622, 0.4698, 0.608, 0.5277, 0.608, 0.5595, 0.8622, 0.04253, 0.8658, 0.06994, 0.6112, 0.00306, 0.608, 0.09637, 0.8622, -0.4405, 0.8622, -0.4723, 0.608, 0.5459, 0.5032, 0.5459, 1.07, 0.9789, 1.114, 0.8158, 0.5032, 0.7287, 0.5032, 0.8005, 1.114, 0.3287, 1.2, 0.4005, 0.5032, 0.8158, 0.5032, 0.9789, 1.2, 0.5459, 1.243, 0.5459, 0.5032, 0.5459, 0.5032, 0.5459, 1.243, 0.1129, 1.2, 0.276, 0.5032, 0.1129, 0.8005, 0.1129, 0.3287, 0.6384, 0.6218, 0.276, 0.5032, 0.1129, 1.114, 0.5459, 1.07, 0.5459, 0.5032, 0.4005, 0.5032, 0.3287, 1.2, 0.8005, 1.114, 0.7287, 0.5032, 0.8158, 0.7287, 0.8158, 0.4005, 0.5297, 0.3346, 0.9789, 0.3287, 0.6384, 0.6218, 0.5459, 0.09275, 0.5459, 0.03644, 0.1129, -0.1995, 0.6384, -0.3782, 0.9789, 0.8005, 0.5459, 1.036, 0.6384, 0.6218, 0.9789, 0.3287, 0.9789, 0.8005, 0.6384, 0.6218, 0.1129, 0.3287, 0.5459, 0.09275, 0.6384, 0.6218, 0.5459, 0.8927, 0.8158, 0.7287, 0.5297, 0.3346, 0.8158, 0.4005, 0.5459, 0.2364, 0.5297, 0.3346, 0.276, 0.7287, 0.5297, 0.3346, 0.276, 0.4005, 0.5459, 0.2364, 0.276, 0.4005, 0.5297, 0.3346, 0.276, 0.7287, 0.5459, 0.8927, 0.5297, 0.3346, 0.0, 0.0, 1.0, 0.0, 1.0, 1.0, 0.0, 1.0, 0.0, 0.0, 1.0, 0.0, 1.0, 1.0, 0.0, 1.0, 0.0, 0.0, 1.0, 0.0, 1.0, 1.0, 0.0, 1.0, 0.0, 0.0, 1.0, 0.0, 1.0, 1.0, 0.0, 1.0, 0.0, 0.0, 1.0, 0.0, 1.0, 1.0, 0.0, 0.0, 1.0, 0.0, 1.0, 1.0, 0.0, 1.0, 0.0, 0.0, 1.0, 0.0, 1.0, 1.0, 0.0, 1.0, 0.0, 0.0, 1.0, 0.0, 1.0, 1.0, 0.0, 0.0, 1.0, 0.0, 1.0, 1.0, 0.0, 0.0, 1.0, 0.0, 1.0, 1.0, 0.0, 0.0, 1.0, 0.0, 1.0, 1.0, 0.0, 0.0, 1.0, 0.0, 1.0, 1.0, 0.0, 0.0, 1.0, 0.0, 1.0, 1.0, 0.0, 0.0, 1.0, 0.0, 1.0, 1.0, 0.0, 0.0, 1.0, 0.0, 1.0, 1.0, 0.0, 0.0, 1.0, 0.0, 1.0, 1.0, 0.0, 0.0, 1.0, 0.0, 1.0, 1.0, 0.0, 0.0, 1.0, 0.0, 1.0, 1.0, 0.0, 0.0, 1.0, 0.0, 1.0, 1.0, 0.0, 1.0, 0.0, 0.0, 1.0, 0.0, 1.0, 1.0, 0.0, 1.0, 0.0, 0.0, 1.0, 0.0, 1.0, 1.0, 0.0, 1.0, 0.0, 0.0, 1.0, 0.0, 1.0, 1.0, 0.0, 1.0, 0.0, 0.0, 1.0, 0.0, 1.0, 1.0, 0.0, 0.0, 1.0, 0.0, 1.0, 1.0, 0.0, 1.0, 0.0, 0.0, 1.0, 0.0, 1.0, 1.0, 0.0, 1.0, 0.0, 0.0, 1.0, 0.0, 1.0, 1.0, 0.0, 0.0, 1.0, 0.0, 1.0, 1.0, 0.0, 0.0, 1.0, 0.0, 1.0, 1.0, 0.0, 0.0, 1.0, 0.0, 1.0, 1.0, 0.0, 0.0, 1.0, 0.0, 1.0, 1.0, 0.0, 0.0, 1.0, 0.0, 1.0, 1.0, 0.0, 0.0, 1.0, 0.0, 1.0, 1.0, 0.0, 0.0, 1.0, 0.0, 1.0, 1.0, 0.0, 0.0, 1.0, 0.0, 1.0, 1.0, 0.0, 0.0, 1.0, 0.0, 1.0, 1.0, 0.0, 0.0, 1.0, 0.0, 1.0, 1.0, 0.0, 0.0, 1.0, 0.0, 1.0, 1.0, 0.0, 1.0, 0.0, 0.0, 1.0, 0.0, 1.0, 1.0, 0.0, 1.0, 0.0, 0.0, 1.0, 0.0, 1.0, 1.0, 0.0, 1.0, 0.0, 0.0, 1.0, 0.0, 1.0, 1.0, 0.0, 1.0, 0.0, 0.0, 1.0, 0.0, 1.0, 1.0, 0.0, 0.0, 1.0, 0.0, 1.0, 1.0, 0.0, 1.0, 0.0, 0.0, 1.0, 0.0, 1.0, 1.0, 0.0, 1.0, 0.0, 0.0, 1.0, 0.0, 1.0, 1.0, 0.0, 0.0, 1.0, 0.0, 1.0, 1.0, 0.0, 0.0, 1.0, 0.0, 1.0, 1.0, 0.0, 0.0, 1.0, 0.0, 1.0, 1.0, 0.0, 0.0, 1.0, 0.0, 1.0, 1.0, 0.0, 0.0, 1.0, 0.0, 1.0, 1.0, 0.0, 0.0, 1.0, 0.0, 1.0, 1.0, 0.0, 0.0, 1.0, 0.0, 1.0, 1.0, 0.0, 0.0, 1.0, 0.0, 1.0, 1.0, 0.0, 0.0, 1.0, 0.0, 1.0, 1.0, 0.0, 0.0, 1.0, 0.0, 1.0, 1.0, 0.0, 0.0, 1.0, 0.0, 1.0, 1.0, 0.0, 1.0, 0.0, 0.0, 1.0, 0.0, 1.0, 1.0, 0.0, 1.0, 0.0, 0.0, 1.0, 0.0, 1.0, 1.0, 0.0, 1.0, 0.0, 0.0, 1.0, 0.0, 1.0, 1.0, 0.0, 1.0, 0.0, 0.0, 1.0, 0.0, 1.0, 1.0, 0.0, 0.0, 1.0, 0.0, 1.0, 1.0, 0.0, 1.0, 0.0, 0.0, 1.0, 0.0, 1.0, 1.0, 0.0, 1.0, 0.0, 0.0, 1.0, 0.0, 1.0, 1.0, 0.0, 0.0, 1.0, 0.0, 1.0, 1.0, 0.0, 0.0, 1.0, 0.0, 1.0, 1.0, 0.0, 0.0, 1.0, 0.0, 1.0, 1.0, 0.0, 0.0, 1.0, 0.0, 1.0, 1.0, 0.0, 0.0, 1.0, 0.0, 1.0, 1.0, 0.0, 0.0, 1.0, 0.0, 1.0, 1.0, 0.0, 0.0, 1.0, 0.0, 1.0, 1.0, 0.0, 0.0, 1.0, 0.0, 1.0, 1.0, 0.0, 0.0, 1.0, 0.0, 1.0, 1.0, 0.0, 0.0, 1.0, 0.0, 1.0, 1.0, 0.0, 0.0, 1.0, 0.0, 1.0, 1.0, 0.0, 1.0, 0.0, 0.0, 1.0, 0.0, 1.0, 1.0, 0.0, 1.0, 0.0, 0.0, 1.0, 0.0, 1.0, 1.0, 0.0, 1.0, 0.0, 0.0, 1.0, 0.0, 1.0, 1.0, 0.0, 1.0, 0.0, 0.0, 1.0, 0.0, 1.0, 1.0, 0.0, 0.0, 1.0, 0.0, 1.0, 1.0, 0.0, 1.0, 0.0, 0.0, 1.0, 0.0, 1.0, 1.0, 0.0, 1.0, 0.0, 0.0, 1.0, 0.0, 1.0, 1.0, 0.0, 0.0, 1.0, 0.0, 1.0, 1.0, 0.0, 0.0, 1.0, 0.0, 1.0, 1.0, 0.0, 0.0, 1.0, 0.0, 1.0, 1.0, 0.0, 0.0, 1.0, 0.0, 1.0, 1.0, 0.0, 0.0, 1.0, 0.0, 1.0, 1.0, 0.0, 0.0, 1.0, 0.0, 1.0, 1.0, 0.0, 0.0, 1.0, 0.0, 1.0, 1.0, 0.0, 0.0, 1.0, 0.0, 1.0, 1.0, 0.0, 0.0, 1.0, 0.0, 1.0, 1.0, 0.0, 0.0, 1.0, 0.0, 1.0, 1.0, 0.0, 0.0, 1.0, 0.0, 1.0, 1.0, 0.0, 1.0, 0.0, 0.0, 1.0, 0.0, 1.0, 1.0, 0.0, 1.0, 0.0, 0.0, 1.0, 0.0, 1.0, 1.0, 0.0, 1.0, 0.0, 0.0, 1.0, 0.0, 1.0, 1.0, 0.0, 1.0, 0.0, 0.0, 1.0, 0.0, 1.0, 1.0, 0.0, 0.0, 1.0, 0.0, 1.0, 1.0, 0.0, 1.0, 0.0, 0.0, 1.0, 0.0, 1.0, 1.0, 0.0, 1.0, 0.0, 0.0, 1.0, 0.0, 1.0, 1.0, 0.0, 0.0, 1.0, 0.0, 1.0, 1.0, 0.0, 0.0, 1.0, 0.0, 1.0, 1.0, 0.0, 0.0, 1.0, 0.0, 1.0, 1.0, 0.0, 0.0, 1.0, 0.0, 1.0, 1.0, 0.0, 0.0, 1.0, 0.0, 1.0, 1.0, 0.0, 0.0, 1.0, 0.0, 1.0, 1.0, 0.0, 0.0, 1.0, 0.0, 1.0, 1.0, 0.0, 0.0, 1.0, 0.0, 1.0, 1.0, 0.0, 0.0, 1.0, 0.0, 1.0, 1.0, 0.0, 0.0, 1.0, 0.0, 1.0, 1.0])
me_cylinder_005.materials.append(mat_body)
me_cylinder_005.materials.append(mat_cloth)
me_cylinder_005.materials.append(mat_wood)
me_cylinder_005.materials.append(mat_ornaments)
me_cylinder_005.materials.append(mat_face)
me_cylinder_005.materials.append(mat_metal)
me_cylinder_005.materials.append(mat_handle)
me_cylinder_005.use_remesh_preserve_volume = False
me_cylinder_005.use_remesh_preserve_attributes = False
me_cylinder_005.use_mirror_vertex_groups = False
me_cylinder_005.update()
arm_armature = bpy.data.armatures.new('Armature')  # bones are not reproduced

# ---- objects
ob_armature = bpy.data.objects.new('Armature', arm_armature)
ob_cylinder_004 = bpy.data.objects.new('Cylinder.004', me_cylinder_005)
ob_lamp_003 = bpy.data.objects.new('Lamp.003', light_lamp_003)
ob_lamp_002 = bpy.data.objects.new('Lamp.002', light_lamp_002)
ob_lamp_001 = bpy.data.objects.new('Lamp.001', light_lamp_001)
ob_lamp = bpy.data.objects.new('Lamp', light_lamp)
ob_camera = bpy.data.objects.new('Camera', cam_camera)

# ---- transforms, parenting, visibility, modifiers, constraints
ob_armature.location = (-0.7553, -0.02645, 1.057)
ob_armature.rotation_euler = (0.0, 1.66, 0.0)
ob_armature.scale = (0.6014, 0.6014, 0.6014)
ob_armature.show_in_front = True
ob_armature.lineart.crease_threshold = 0.0
ob_cylinder_004.parent = ob_armature
ob_cylinder_004.matrix_parent_inverse = Matrix(((-0.148, 0.0, -1.656, 1.639), (-2.328e-09, 1.663, 3.725e-09, 0.04397), (1.656, 0.0, -0.148, 1.407), (0.0, 0.0, 0.0, 1.0)))
ob_cylinder_004.location = (-0.1666, 0.1644, 0.1296)
ob_cylinder_004.rotation_euler = (-0.238, -0.2541, -1.581)
ob_cylinder_004.scale = (0.06536, 0.08922, 0.3782)
ob_cylinder_004.lineart.crease_threshold = 0.0
_vg = ob_cylinder_004.vertex_groups.new(name='Bone')
for _i, _w in zip([84, 88, 90, 92, 97, 102, 104, 105, 106, 109, 110, 113, 114, 125, 132, 133, 134, 135, 137, 423, 425, 427, 429, 430, 435, 437, 439, 441, 443, 444], [0.0147, 0.3457, 0.8891, 0.2438, 0.3205, 0.04353, 0.06974, 0.07671, 0.09427, 0.6834, 0.1024, 0.08273, 0.4659, 0.002969, 0.9698, 0.9683, 0.9652, 0.9883, 0.005184, 0.1574, 0.2438, 0.2169, 0.07606, 0.9109, 0.04112, 0.1803, 0.2702, 0.2284, 0.1519, 0.7766]): _vg.add([_i], _w, 'REPLACE')
_vg = ob_cylinder_004.vertex_groups.new(name='Bone.001')
for _i, _w in zip([84, 85, 87, 88, 90, 92, 94, 95, 97, 98, 99, 100, 101, 102, 103, 104, 105, 106, 107, 108, 109, 110, 113, 114, 115, 116, 117, 118, 119, 120, 121, 122, 123], [0.08491, 0.1525, 0.08158, 0.1843, 0.05068, 0.2594, 0.01627, 0.1083, 0.08255, 0.674, 0.7829, 0.5904, 0.7821, 0.5318, 0.8501, 0.6644, 0.75, 0.7556, 0.4911, 0.4686, 0.1267, 0.7289, 0.702, 0.2352, 0.2557, 0.2435, 0.1486, 0.1255, 0.1679, 0.09656, 0.2122, 0.1727, 0.1591]): _vg.add([_i], _w, 'REPLACE')
_vg = ob_cylinder_004.vertex_groups.new(name='Bone.002')
for _i, _w in zip([70, 71, 72, 73, 74, 75, 76, 77, 78, 79, 80, 81, 82, 83, 85, 87, 89, 91, 92, 95, 96, 98, 99, 100, 101, 102, 104, 105, 106, 107, 108, 110, 111, 113, 115, 116, 117, 118, 119, 120, 121, 122, 123], [1.0, 1.0, 1.0, 1.0, 1.0, 1.0, 1.0, 1.0, 1.0, 1.0, 1.0, 1.0, 1.0, 1.0, 0.6819, 0.6935, 0.00212, 0.03144, 0.001171, 0.5903, 0.05316, 0.2378, 0.1614, 0.2086, 0.009914, 0.05194, 0.06692, 0.09794, 0.0849, 0.436, 0.3937, 0.1116, 0.04189, 0.06706, 0.254, 0.4681, 0.2339, 0.6805, 0.6624, 0.6553, 0.6507, 0.5505, 0.3421]): _vg.add([_i], _w, 'REPLACE')
_vg = ob_cylinder_004.vertex_groups.new(name='Bone.003')
for _i, _w in zip([208, 213, 214, 221, 222, 223, 225, 226, 245, 246, 247, 248, 249, 250, 251, 252, 253, 254, 255, 256, 257, 258, 259, 260, 261, 262, 263, 264, 265, 266, 267, 268, 269, 270, 271, 272, 273, 274, 275, 276, 277, 278, 279], [0.003929, 0.00429, 0.05294, 0.002811, 0.06631, 0.14, 0.00837, 0.04756, 0.2383, 0.2091, 0.3315, 0.1001, 0.1325, 0.334, 0.09624, 0.1298, 0.3308, 0.3526, 0.2095, 0.3277, 0.2285, 0.1213, 0.1218, 0.1087, 0.1006, 0.1025, 0.1445, 0.1492, 0.3289, 0.3568, 0.351, 0.2723, 0.2423, 0.1176, 0.1162, 0.1051, 0.1057, 0.1093, 0.11, 0.2119, 0.2069, 0.2172, 0.208]): _vg.add([_i], _w, 'REPLACE')
_vg = ob_cylinder_004.vertex_groups.new(name='Bone.004')
for _i, _w in zip([176, 177, 178, 179, 180, 181, 182, 183, 184, 185, 186, 187, 188, 189, 190, 191, 192, 193, 194, 195, 196, 197, 198, 199, 200, 201, 202, 203, 204, 205, 206, 207, 208, 209, 210, 211, 212, 213, 214, 215, 216, 217, 218, 219, 220, 221, 222, 223, 224, 225, 226, 227, 228, 229, 230, 231, 232, 233, 234, 235, 236, 237, 238, 239, 240, 241, 242, 243, 244, 245, 246, 247, 248, 249, 250, 251, 252, 253, 254, 255, 256, 257, 258, 259, 260, 261, 262, 263, 264, 265, 266, 267, 268, 269, 270, 271, 272, 273, 274, 275, 276, 277, 278, 279], [1.0, 1.0, 1.0, 1.0, 1.0, 1.0, 1.0, 1.0, 1.0, 1.0, 1.0, 0.9999, 1.0, 0.9999, 1.0, 1.0, 0.9999, 1.0, 1.0, 1.0, 1.0, 1.0, 1.0, 1.0, 1.0, 1.0, 0.9982, 0.993, 0.9995, 0.9987, 0.9967, 0.9914, 0.973, 0.9998, 0.9993, 0.9947, 0.9871, 0.9729, 0.9471, 0.9994, 0.9981, 0.9994, 0.9969, 0.9992, 0.9941, 0.9736, 0.9337, 0.86, 0.9995, 0.9708, 0.9512, 0.9964, 0.997, 0.9914, 0.9955, 0.9984, 0.9993, 1.0, 1.0, 1.0, 1.0, 1.0, 1.0, 1.0, 1.0, 1.0, 1.0, 1.0, 1.0, 0.7617, 0.7909, 0.6685, 0.8998, 0.8675, 0.666, 0.9039, 0.8703, 0.6692, 0.6474, 0.7905, 0.6723, 0.7715, 0.8787, 0.8782, 0.8913, 0.8995, 0.8974, 0.8556, 0.8508, 0.6711, 0.6432, 0.649, 0.7277, 0.7577, 0.8824, 0.8839, 0.895, 0.8942, 0.8907, 0.89, 0.7881, 0.7931, 0.7828, 0.792]): _vg.add([_i], _w, 'REPLACE')
_vg = ob_cylinder_004.vertex_groups.new(name='Bone.020')
for _i, _w in zip([85, 87, 89, 91, 96, 98, 107, 111, 118, 119, 120, 121, 122, 329, 331, 333, 336], [0.01356, 0.09843, 0.9544, 0.08739, 0.02139, 0.00899, 0.02536, 0.8139, 0.1234, 0.1277, 0.01489, 0.1051, 0.2159, 0.07945, 0.4286, 0.05417, 0.1867]): _vg.add([_i], _w, 'REPLACE')
_vg = ob_cylinder_004.vertex_groups.new(name='Bone.022')
for _i, _w in zip([314, 315, 316, 317, 318, 319, 320, 321, 322, 323, 324, 325, 326, 327, 328, 329, 330, 331, 332, 333, 334, 335, 336, 337], [1.0, 1.0, 1.0, 1.0, 1.0, 1.0, 1.0, 1.0, 1.0, 1.0, 0.9909, 0.9934, 0.9889, 0.9797, 0.9991, 0.9207, 0.9978, 0.5714, 0.9949, 0.9458, 0.9914, 0.9875, 0.8133, 0.5649]): _vg.add([_i], _w, 'REPLACE')
_vg = ob_cylinder_004.vertex_groups.new(name='Bone.024')
for _i, _w in zip([291, 292, 293, 295, 296, 297, 298, 299, 300, 337, 338, 339, 340, 341, 342, 343, 344, 345, 346, 347, 348, 349, 350, 351, 352, 353, 354, 355, 356, 357, 358, 359, 360, 361], [0.2479, 0.1894, 0.02775, 0.8431, 0.4813, 0.08124, 0.03121, 0.6315, 0.4662, 0.4352, 1.0, 1.0, 1.0, 1.0, 1.0, 1.0, 1.0, 1.0, 1.0, 1.0, 1.0, 1.0, 1.0, 1.0, 1.0, 1.0, 1.0, 1.0, 1.0, 1.0, 1.0, 1.0, 1.0, 1.0]): _vg.add([_i], _w, 'REPLACE')
_vg = ob_cylinder_004.vertex_groups.new(name='Bone.026')
for _i, _w in zip([286, 287, 288, 289, 290, 291, 292, 293, 294, 295, 296, 297, 298, 299, 300, 301, 302, 303, 304, 305, 306, 307, 308, 309, 310, 311, 312, 313], [1.0, 1.0, 1.0, 1.0, 1.0, 0.3564, 0.6422, 0.06056, 0.9609, 0.06798, 0.4073, 0.3295, 0.8617, 0.2163, 0.3986, 1.0, 1.0, 1.0, 1.0, 1.0, 1.0, 1.0, 1.0, 1.0, 1.0, 1.0, 1.0, 1.0]): _vg.add([_i], _w, 'REPLACE')
_vg = ob_cylinder_004.vertex_groups.new(name='Bone.021')
for _i, _w in zip([85, 87, 91, 93, 95, 96, 100, 104, 108, 111, 112, 113, 115, 116, 117, 118, 120, 122, 123], [0.1048, 0.117, 0.858, 0.9561, 0.2095, 0.899, 0.04332, 0.02869, 0.05709, 0.1288, 0.9376, 0.02686, 0.2442, 0.137, 0.1946, 0.01464, 0.1273, 0.05052, 0.2116]): _vg.add([_i], _w, 'REPLACE')
_vg = ob_cylinder_004.vertex_groups.new(name='Bone.023')
for _i, _w in zip([46, 47, 48, 49, 50, 51, 52, 53, 54, 55, 56, 57, 58, 59, 60, 61, 62, 63, 64, 65, 66, 67, 68, 69, 95, 100, 104, 108, 113, 115, 116, 117, 120, 123], [1.0, 1.0, 1.0, 1.0, 1.0, 1.0, 1.0, 1.0, 1.0, 1.0, 0.01195, 0.9474, 0.03104, 0.9662, 0.07648, 0.9984, 0.1505, 1.009, 0.3267, 0.991, 0.06902, 0.968, 0.9992, 0.06733, 0.07182, 0.03229, 0.02412, 0.04931, 0.04995, 0.1907, 0.1234, 0.3842, 0.07289, 0.2696]): _vg.add([_i], _w, 'REPLACE')
_vg = ob_cylinder_004.vertex_groups.new(name='Bone.025')
for _i, _w in zip([0, 1, 2, 3, 4, 6, 8, 9, 10, 11, 12, 13, 14, 15, 16, 17, 18, 19, 20, 21, 22, 23, 24, 25, 26, 27, 28, 29, 30, 31, 32, 33, 34, 35, 36, 37, 38, 39, 40, 41, 42, 43, 44, 45, 56, 57, 58, 59, 60, 62, 64, 66, 67, 69], [0.05775, 0.08972, 0.292, 0.6104, 0.3763, 0.4722, 0.006407, 0.002864, 0.3379, 0.4871, 1.0, 1.0, 1.0, 1.0, 1.0, 1.0, 1.0, 1.0, 1.0, 1.0, 0.4533, 0.5297, 0.4667, 0.5819, 0.2382, 0.2922, 0.4736, 0.5381, 0.2138, 0.2192, 0.9768, 0.9978, 0.9803, 0.9981, 0.9824, 0.9994, 0.9816, 1.0, 0.9816, 0.9995, 0.9795, 0.9985, 0.9998, 0.6562, 0.969, 0.05257, 0.9595, 0.01766, 0.9235, 0.8495, 0.6733, 0.931, 0.01396, 0.9327]): _vg.add([_i], _w, 'REPLACE')
_vg = ob_cylinder_004.vertex_groups.new(name='Bone.027')
for _i, _w in zip([0, 1, 2, 3, 4, 5, 6, 7, 8, 9, 10, 11, 22, 23, 24, 25, 26, 27, 28, 29, 30, 31, 45], [0.9422, 0.9103, 0.708, 0.3896, 0.6237, 0.9852, 0.5278, 0.9873, 0.9718, 0.9736, 0.6621, 0.5129, 0.5467, 0.4703, 0.5333, 0.4181, 0.7618, 0.7078, 0.5264, 0.4619, 0.7863, 0.7808, 0.3438]): _vg.add([_i], _w, 'REPLACE')
_vg = ob_cylinder_004.vertex_groups.new(name='Bone.005')
for _i, _w in zip([124, 125, 126, 127, 128, 129, 130], [0.9018, 0.4331, 0.8743, 0.4842, 0.875, 0.4586, 0.9121]): _vg.add([_i], _w, 'REPLACE')
_vg = ob_cylinder_004.vertex_groups.new(name='Bone.006')
for _i, _w in zip([124, 125, 126, 127, 128, 129, 130, 131, 133, 139], [0.09502, 0.5405, 0.1226, 0.5062, 0.1222, 0.524, 0.08694, 0.9881, 0.008828, 0.08048]): _vg.add([_i], _w, 'REPLACE')
_vg = ob_cylinder_004.vertex_groups.new(name='Bone.007')
for _i, _w in zip([136, 137, 138, 139], [0.9413, 0.9603, 0.9434, 0.847]): _vg.add([_i], _w, 'REPLACE')
_vg = ob_cylinder_004.vertex_groups.new(name='Bone.008')
for _i, _w in zip([139, 140, 141, 142, 143, 144, 145, 146, 147, 149, 150, 151], [0.05388, 0.9997, 0.9753, 0.9788, 1.002, 0.9846, 0.9955, 1.001, 0.9965, 0.05263, 0.08907, 0.01722]): _vg.add([_i], _w, 'REPLACE')
_vg = ob_cylinder_004.vertex_groups.new(name='Bone.009')
for _i, _w in zip([148, 149, 150, 151, 152, 153, 154, 155, 156, 157, 158, 159, 160, 161, 162, 163], [0.9989, 0.945, 0.9086, 0.9625, 0.9588, 0.9544, 0.9332, 0.9419, 0.7241, 0.6546, 0.3991, 0.5443, 0.09647, 0.07552, 0.07818, 0.1031]): _vg.add([_i], _w, 'REPLACE')
_vg = ob_cylinder_004.vertex_groups.new(name='Bone.010')
for _i, _w in zip([152, 153, 154, 155, 156, 157, 158, 159, 160, 161, 162, 163, 164, 165, 166, 167, 170], [0.03269, 0.03627, 0.0608, 0.05614, 0.2755, 0.345, 0.6002, 0.4552, 0.9034, 0.9239, 0.9211, 0.8965, 0.9836, 0.9812, 0.9878, 0.9881, 0.03284]): _vg.add([_i], _w, 'REPLACE')
_vg = ob_cylinder_004.vertex_groups.new(name='Bone.011')
for _i, _w in zip([168, 169, 170, 171, 172, 173, 174, 175], [1.001, 0.9853, 0.9585, 0.9898, 1.0, 1.0, 0.9995, 1.0]): _vg.add([_i], _w, 'REPLACE')
_vg = ob_cylinder_004.vertex_groups.new(name='Bone.012')
_vg = ob_cylinder_004.vertex_groups.new(name='Bone.014')
for _i, _w in zip([84, 86, 88, 97, 98, 101, 105, 109, 418, 419, 420, 421, 422, 423, 424, 425, 426, 427, 428, 429, 430, 431], [0.104, 0.9961, 0.4225, 0.1617, 0.02713, 0.1668, 0.04544, 0.1395, 0.9793, 0.9738, 0.9839, 0.985, 0.9623, 0.8363, 0.8942, 0.7468, 0.8832, 0.7734, 0.9581, 0.9183, 0.08842, 0.06305]): _vg.add([_i], _w, 'REPLACE')
_vg = ob_cylinder_004.vertex_groups.new(name='Bone.016')
for _i, _w in zip([382, 389, 404, 405, 406, 407, 408, 409, 410, 411, 412, 413, 414, 415, 416, 417, 422, 424, 426, 428, 431], [0.03032, 0.4136, 1.0, 1.0, 1.0, 1.0, 1.0, 1.0, 1.0, 1.0, 1.0, 1.0, 1.0, 1.0, 1.0, 1.0, 0.0129, 0.08642, 0.1012, 0.02691, 0.9365]): _vg.add([_i], _w, 'REPLACE')
_vg = ob_cylinder_004.vertex_groups.new(name='Bone.018')
for _i, _w in zip([376, 377, 378, 379, 380, 381, 382, 383, 384, 385, 386, 387, 388, 389], [0.9797, 0.9989, 0.9826, 0.9984, 0.9818, 0.9992, 0.9598, 0.9992, 0.9846, 0.9997, 0.9838, 0.9992, 0.9995, 0.5864]): _vg.add([_i], _w, 'REPLACE')
_vg = ob_cylinder_004.vertex_groups.new(name='Bone.013')
for _i, _w in zip([84, 92, 97, 102, 103, 114], [0.6901, 0.006016, 0.2479, 0.002979, 0.06033, 0.01044]): _vg.add([_i], _w, 'REPLACE')
_vg = ob_cylinder_004.vertex_groups.new(name='Bone.015')
for _i, _w in zip([84, 92, 94, 97, 100, 102, 103, 104, 113, 114, 391, 432, 433, 434, 435, 436, 437, 438, 439, 440, 441, 442, 443, 444, 445], [0.08538, 0.401, 0.9158, 0.1763, 0.08369, 0.3016, 0.02442, 0.1061, 0.04274, 0.1973, 0.03408, 0.9996, 0.9827, 1.0, 0.9544, 0.995, 0.8197, 0.9889, 0.7298, 0.9898, 0.7716, 0.9954, 0.8481, 0.2234, 0.9984]): _vg.add([_i], _w, 'REPLACE')
_vg = ob_cylinder_004.vertex_groups.new(name='Bone.017')
for _i, _w in zip([390, 391, 392, 393, 394, 395, 396, 397, 398, 399, 400, 401, 402, 403], [0.9986, 0.958, 0.999, 0.9808, 0.9981, 0.9897, 0.9978, 0.9918, 0.9977, 0.991, 0.9985, 0.9834, 0.9937, 0.9984]): _vg.add([_i], _w, 'REPLACE')
_vg = ob_cylinder_004.vertex_groups.new(name='Bone.019')
for _i, _w in zip([362, 363, 364, 365, 366, 367, 368, 369, 370, 371, 372, 373, 374, 375], [1.0, 1.0, 1.0, 1.0, 1.0, 1.0, 1.0, 1.0, 1.0, 1.0, 1.0, 1.0, 1.0, 1.0]): _vg.add([_i], _w, 'REPLACE')
_vg = ob_cylinder_004.vertex_groups.new(name='Bone.028')
for _i, _w in zip([280, 281, 282, 283, 284, 285, 291, 292, 293, 294, 295, 296, 297, 298, 299, 300], [1.0, 1.0, 1.0, 1.0, 1.0, 1.0, 0.3957, 0.1683, 0.9006, 0.001811, 0.08897, 0.1115, 0.5892, 0.09771, 0.1522, 0.1352]): _vg.add([_i], _w, 'REPLACE')
_m = ob_cylinder_004.modifiers.new('Subsurf', 'SUBSURF')
_m.uv_smooth = 'PRESERVE_CORNERS'
_m.quality = 2
_m.show_only_control_edges = False
_m = ob_cylinder_004.modifiers.new('Armature', 'ARMATURE')
_m.object = ob_armature
ob_lamp_003.location = (0.05513, 1.37, 2.601)
ob_lamp_003.rotation_euler = (0.6503, 0.05522, 1.866)
ob_lamp_003.scale = (0.921, 0.921, 0.921)
ob_lamp_003.lock_rotations_4d = False
ob_lamp_003.empty_display_type = 'ARROWS'
ob_lamp_003.color = (0.0, 0.0, 0.0, 0.0)
ob_lamp_003.hide_viewport = True
ob_lamp_003.hide_select = True
ob_lamp_003.lineart.crease_threshold = 0.0
ob_lamp_002.location = (0.05513, -1.442, 2.601)
ob_lamp_002.rotation_euler = (0.6503, 0.05522, 1.866)
ob_lamp_002.scale = (0.921, 0.921, 0.921)
ob_lamp_002.lock_rotations_4d = False
ob_lamp_002.empty_display_type = 'ARROWS'
ob_lamp_002.color = (0.0, 0.0, 0.0, 0.0)
ob_lamp_002.hide_viewport = True
ob_lamp_002.hide_select = True
ob_lamp_002.lineart.crease_threshold = 0.0
ob_lamp_001.location = (-1.145, 0.02362, 2.601)
ob_lamp_001.rotation_euler = (0.6503, 0.05522, 1.866)
ob_lamp_001.scale = (0.921, 0.921, 0.921)
ob_lamp_001.lock_rotations_4d = False
ob_lamp_001.empty_display_type = 'ARROWS'
ob_lamp_001.color = (0.0, 0.0, 0.0, 0.0)
ob_lamp_001.hide_viewport = True
ob_lamp_001.hide_select = True
ob_lamp_001.lineart.crease_threshold = 0.0
ob_lamp.location = (1.306, 0.02362, 2.601)
ob_lamp.rotation_euler = (0.6503, 0.05522, 1.866)
ob_lamp.scale = (0.921, 0.921, 0.921)
ob_lamp.lock_rotations_4d = False
ob_lamp.empty_display_type = 'ARROWS'
ob_lamp.color = (0.0, 0.0, 0.0, 0.0)
ob_lamp.hide_viewport = True
ob_lamp.hide_select = True
ob_lamp.lineart.crease_threshold = 0.0
ob_camera.location = (3.435, -3.111, 3.184)
ob_camera.rotation_euler = (1.109, 0.01082, 0.8149)
ob_camera.scale = (0.921, 0.921, 0.921)
ob_camera.lock_rotations_4d = False
ob_camera.empty_display_type = 'ARROWS'
ob_camera.color = (0.0, 0.0, 0.0, 0.0)
ob_camera.hide_viewport = True
ob_camera.hide_select = True
ob_camera.display_type = 'WIRE'
ob_camera.lineart.crease_threshold = 0.0

# ---- collection membership
col_collection_1.objects.link(ob_armature)
col_collection_1.objects.link(ob_cylinder_004)
col_collection_1.objects.link(ob_lamp_003)
col_collection_1.objects.link(ob_lamp_002)
col_collection_1.objects.link(ob_lamp_001)
col_collection_1.objects.link(ob_lamp)
col_collection_1.objects.link(ob_camera)

# ---- scene / render settings (as saved in the file)
scene.camera = ob_camera
scene.frame_start = 1; scene.frame_end = 10; scene.frame_set(18)
scene.render.engine = 'BLENDER_EEVEE_NEXT'
scene.render.image_settings.color_mode = 'RGB'
scene.render.image_settings.compression = 90
scene.render.resolution_percentage = 50
scene.render.dither_intensity = 0.0
scene.render.bake_margin = 2
scene.render.bake_bias = 0.0
scene.cycles.use_denoising = False
scene.cycles.samples = 10
scene.cycles.sampling_pattern = 'TABULATED_SOBOL'
scene.cycles.light_sampling_threshold = 0.0
scene.cycles.use_adaptive_sampling = False
scene.cycles.use_light_tree = False
scene.cycles.blur_glossy = 0.0
scene.cycles.volume_bounces = 1
scene.cycles.pixel_filter_type = 'GAUSSIAN'
scene.cycles.sample_clamp_indirect = 0.0
scene.view_settings.view_transform = 'Standard'
bpy.context.view_layer.update()
